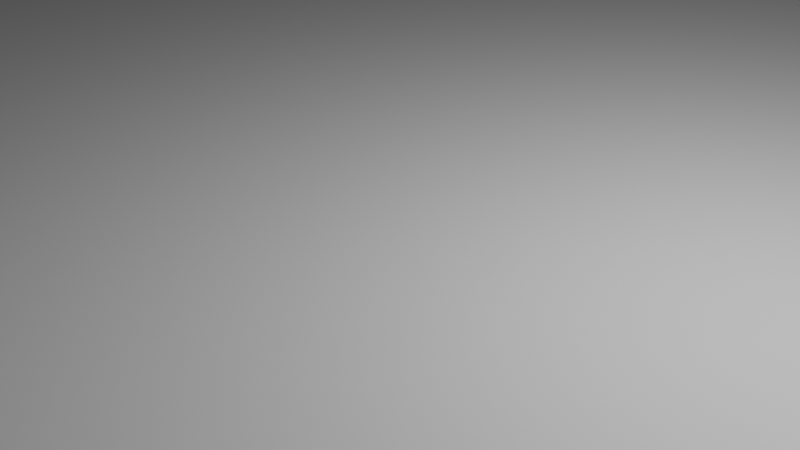 # Source: tableChair2.blend  (saved by Blender 2.93.20; exported with 4.5.12 LTS)
import bpy
from mathutils import Matrix  # noqa: F401  (used for matrix-valued properties, if any)

bpy.ops.wm.read_factory_settings(use_empty=True)
scene = bpy.context.scene
scene.name = 'Scene'

# ---- collections
col_collection = bpy.data.collections.new('Collection'); scene.collection.children.link(col_collection)

# ---- materials (node trees are filled in below, after node groups)
mat_material = bpy.data.materials.new('Material')
mat_material.alpha_threshold = 0.0
mat_material.use_transparent_shadow = False
mat_material.line_color = (0.0, 0.0, 0.0, 1.0)
mat_material_001 = bpy.data.materials.new('Material.001')
mat_material_001.alpha_threshold = 0.0
mat_material_001.use_transparent_shadow = False
mat_material_001.line_color = (0.0, 0.0, 0.0, 1.0)

# ---- material node trees
mat_material.use_nodes = True; mat_material.node_tree.nodes.clear()
_N = mat_material.node_tree.nodes; _L = mat_material.node_tree.links
n0 = _N.new('ShaderNodeOutputMaterial'); n0.name = 'Material Output'; n0.location = (300, 300)
n1 = _N.new('ShaderNodeBsdfPrincipled'); n1.name = 'Principled BSDF'; n1.location = (10, 300)
n1.distribution = 'GGX'
n1.subsurface_method = 'BURLEY'
n1.inputs[2].default_value = 0.4
n1.inputs[3].default_value = 1.45
n1.inputs[27].default_value = (0.0, 0.0, 0.0, 1.0)
n1.inputs[28].default_value = 1.0
_L.new(n1.outputs[0], n0.inputs[0])
n0.is_active_output = True
mat_material_001.use_nodes = True; mat_material_001.node_tree.nodes.clear()
_N = mat_material_001.node_tree.nodes; _L = mat_material_001.node_tree.links
n0 = _N.new('ShaderNodeOutputMaterial'); n0.name = 'Material Output'; n0.location = (300, 300)
n1 = _N.new('ShaderNodeBsdfPrincipled'); n1.name = 'Principled BSDF'; n1.location = (10, 300)
n1.distribution = 'GGX'
n1.subsurface_method = 'BURLEY'
n1.inputs[2].default_value = 0.4
n1.inputs[3].default_value = 1.45
n1.inputs[27].default_value = (0.0, 0.0, 0.0, 1.0)
n1.inputs[28].default_value = 1.0
_L.new(n1.outputs[0], n0.inputs[0])
n0.is_active_output = True

# ---- world
world_world = bpy.data.worlds.new('World'); scene.world = world_world
world_world.use_nodes = True; world_world.node_tree.nodes.clear()
_N = world_world.node_tree.nodes; _L = world_world.node_tree.links
n0 = _N.new('ShaderNodeOutputWorld'); n0.name = 'World Output'; n0.location = (300, 300)
n1 = _N.new('ShaderNodeBackground'); n1.name = 'Background'; n1.location = (10, 300)
n1.inputs[0].default_value = (0.05088, 0.05088, 0.05088, 1.0)
_L.new(n1.outputs[0], n0.inputs[0])
n0.is_active_output = True
world_world.color = (0.05088, 0.05088, 0.05088)
world_world.use_sun_shadow = False
world_world.sun_shadow_jitter_overblur = 0.0

# ---- cameras
cam_camera = bpy.data.cameras.new('Camera')
cam_camera.clip_end = 100.0
cam_camera.ortho_scale = 7.314

# ---- lights
light_light = bpy.data.lights.new('Light', 'POINT')
light_light.transmission_factor = 0.0
light_light.energy = 1000.0
light_light.shadow_soft_size = 0.1
light_light.shadow_maximum_resolution = 0.006
light_light.use_absolute_resolution = True
light_light_001 = bpy.data.lights.new('Light.001', 'AREA')
light_light_001.color = (1.0, 0.8985, 0.9904)
light_light_001.transmission_factor = 0.0
light_light_001.energy = 3812.0
light_light_001.shadow_soft_size = 0.02
light_light_001.shadow_maximum_resolution = 0.006
light_light_001.use_absolute_resolution = True
light_light_001.size = 0.02
light_light_001.size_y = 0.1

# ---- meshes
me_cube = bpy.data.meshes.new('Cube')
me_cube.from_pydata([(1.0, 1.0, 1.0), (1.0, 1.0, -1.0), (1.0, -1.0, 1.0), (1.0, -1.0, -1.0), (-1.0, 1.0, 1.0), (-1.0, 1.0, -1.0), (-1.0, -1.0, 1.0), (-1.0, -1.0, -1.0), (-1.0, -0.8958, -1.0), (1.0, -0.8958, 1.0), (-1.0, -0.8958, 1.0), (1.0, -0.8958, -1.0), (-1.0, 0.8914, 1.0), (1.0, 0.8914, -1.0), (-1.0, 0.8914, -1.0), (1.0, 0.8914, 1.0), (0.888, 1.049, -1.0), (0.9375, -1.0, 1.0), (0.9375, -1.0, -1.0), (0.9375, 1.0, 1.0), (0.9375, -0.8958, -1.0), (0.9375, -0.8958, 1.0), (0.9375, 0.8914, 1.0), (0.9375, 0.8914, -1.0), (-0.8823, 1.037, -1.0), (-0.9193, -1.0, 1.0), (-0.9193, -0.8958, -1.0), (-0.9193, 0.8914, -1.0), (-0.9193, -1.0, -1.0), (-0.9193, 1.0, 1.0), (-0.9193, -0.8958, 1.0), (-0.9193, 0.8914, 1.0), (0.9827, 0.9087, -30.17), (0.9827, 0.9827, -30.17), (0.9548, 0.9827, -30.17), (0.9548, 0.9087, -30.17), (0.9548, -0.9827, -30.17), (0.9827, -0.9827, -30.17), (0.9827, -0.9131, -30.17), (0.9548, -0.9131, -30.17), (-0.9827, -0.9131, -30.17), (-0.9827, -0.9827, -30.17), (-0.9366, 0.9827, -30.17), (-0.9827, 0.9827, -30.17), (-0.9366, -0.9131, -30.17), (-0.9827, 0.9087, -30.17), (-0.9366, 0.9087, -30.17), (-0.9366, -0.9827, -30.17), (-1.0, -0.8958, -30.17), (-1.0, -1.0, -30.17), (-0.9193, -0.8958, -30.17), (-0.9193, -1.0, -30.17), (0.9375, -1.0, -30.17), (1.0, -1.0, -30.17), (1.0, -0.8958, -30.17), (0.9375, -0.8958, -30.17), (1.0, 0.8914, -30.17), (1.0, 1.0, -30.17), (0.9375, 1.0, -30.17), (0.9375, 0.8914, -30.17), (-0.9193, 1.0, -30.17), (-1.0, 1.0, -30.17), (-1.0, 0.8914, -30.17), (-0.9193, 0.8914, -30.17), (-0.9827, -0.9131, -30.92), (-0.9827, -0.9827, -30.92), (-0.9366, -0.9131, -30.92), (-0.9366, -0.9827, -30.92), (0.9548, -0.9827, -30.92), (0.9827, -0.9827, -30.92), (0.9827, -0.9131, -30.92), (0.9548, -0.9131, -30.92), (0.9827, 0.9087, -30.92), (0.9827, 0.9827, -30.92), (0.9548, 0.9827, -30.92), (0.9548, 0.9087, -30.92), (-0.9366, 0.9827, -30.92), (-0.9827, 0.9827, -30.92), (-0.9827, 0.9087, -30.92), (-0.9366, 0.9087, -30.92), (1.0, -0.8958, -23.34), (0.9375, -0.8958, -23.3), (0.9375, -0.8958, -25.48), (1.0, -0.8958, -25.52), (0.9375, 0.8883, -25.48), (0.9375, 0.8883, -23.3), (1.0, 0.8883, -23.34), (1.0, 0.8883, -25.52), (0.9375, 0.894, -25.48), (0.9375, 0.894, -23.3), (1.0, 0.894, -23.34), (1.0, 0.894, -25.52), (0.9375, 0.121, -23.3), (0.9375, 0.1219, -25.48), (0.9375, -0.01298, -25.48), (0.9375, -0.01478, -23.3), (-0.8846, -0.01478, -23.3), (-0.8846, 0.121, -23.3), (-0.8846, -0.01298, -25.48), (-0.8846, 0.1219, -25.48), (-0.9194, -0.8958, -23.04), (-1.0, -0.8958, -23.1), (-1.0, -0.8958, -25.34), (-0.9194, -0.8958, -25.3), (-0.9194, 0.8933, -25.3), (-0.9194, 0.8933, -23.04), (-1.0, 0.8933, -25.34), (-1.0, 0.8933, -23.1), (-0.9146, -0.01478, -23.3), (-0.9146, 0.121, -23.3), (-0.9146, -0.01298, -25.48), (-0.9146, 0.1219, -25.48), (-0.9193, -1.0, -12.04), (0.9375, -1.0, -12.04), (0.9375, -0.8958, -12.04), (-0.9193, -0.8958, -12.04), (1.0, -0.8958, -11.74), (1.0, 0.8914, -11.74), (0.9375, -0.8958, -11.74), (0.9375, 0.8914, -11.74), (-1.0, 0.8914, -12.04), (-1.0, -0.8958, -12.04), (-0.9193, -0.8958, -12.04), (-0.9193, 0.8914, -12.04), (0.9375, 1.0, -11.36), (0.9375, 0.8914, -11.36), (-0.9193, 1.0, -11.36), (-0.9193, 0.8914, -11.36), (0.9375, -0.8958, -9.544), (-0.9193, -0.8958, -9.39), (0.9375, -0.8958, -12.04), (-0.9193, -0.8958, -12.04), (-0.9193, -0.8958, -9.39), (0.9375, -0.8958, -9.544), (0.9375, 0.908, -12.04), (-0.9193, 0.908, -12.04), (-0.9193, 0.908, -9.39), (0.9375, 0.908, -9.544), (0.9375, 1.0, -11.96), (0.9375, 0.8914, -11.96), (-0.9193, 1.0, -11.96), (-0.9193, 0.8914, -11.96), (0.01231, 1.0, -11.36), (0.06036, 1.049, -1.0), (0.9375, 1.0, -11.36), (0.9375, 1.0, -1.0), (0.01231, 1.0, -11.36), (0.01089, 1.0, -1.0), (-0.01139, 1.0, -11.36), (-0.04934, 1.037, -1.0), (0.9375, 1.839, -11.36), (0.888, 1.789, -1.0), (0.01231, 1.839, -11.36), (0.06036, 1.789, -1.0), (0.9375, 1.0, -1.0), (0.01089, 1.0, -1.0), (0.9375, 1.839, -1.0), (0.01089, 1.839, -1.0), (0.888, 1.049, -8.782), (0.06036, 1.049, -8.782), (0.888, 1.789, -8.782), (0.06036, 1.789, -8.782), (0.888, 0.9463, -1.0), (0.06036, 0.9463, -1.0), (0.888, 0.9463, -8.782), (0.06036, 0.9463, -8.782), (-0.8823, 1.354, -1.0), (-0.9193, 1.391, -11.36), (-0.01139, 1.391, -11.36), (-0.04934, 1.354, -1.0), (-0.01233, 1.0, -1.0), (-0.9193, 1.0, -1.0), (-0.01233, 1.391, -1.0), (-0.9193, 1.391, -1.0), (-0.8823, 1.037, -7.248), (-0.04934, 1.037, -7.248), (-0.8823, 1.354, -7.248), (-0.04934, 1.354, -7.248), (-0.8823, 0.9142, -1.0), (-0.04934, 0.9142, -1.0), (-0.8823, 0.9142, -7.248), (-0.04934, 0.9142, -7.248)], [], [(30, 10, 6, 25), (28, 25, 6, 7), (14, 12, 4, 5), (20, 11, 80, 81), (11, 9, 2, 3), (145, 19, 0, 1), (13, 15, 9, 11), (13, 11, 116, 117), (7, 6, 10, 8), (31, 12, 10, 30), (29, 4, 12, 31), (23, 145, 58, 59), (1, 0, 15, 13), (8, 10, 12, 14), (145, 23, 125, 144), (0, 19, 22, 15), (15, 22, 21, 9), (27, 23, 20, 26), (171, 29, 19, 145, 147, 170), (18, 28, 112, 113), (3, 2, 17, 18), (9, 21, 17, 2), (5, 171, 60, 61), (5, 4, 29, 171), (14, 27, 123, 120), (27, 14, 62, 63), (19, 29, 31, 22), (22, 31, 30, 21), (18, 17, 25, 28), (21, 30, 25, 17), (45, 43, 77, 78), (145, 1, 57, 58), (13, 23, 59, 56), (1, 13, 56, 57), (32, 35, 75, 72), (3, 18, 52, 53), (18, 20, 81, 82, 55, 52), (11, 3, 53, 54, 83, 80), (40, 44, 66, 64), (36, 39, 71, 68), (26, 28, 51, 50, 103, 100), (8, 26, 100, 101), (28, 7, 49, 51), (171, 27, 63, 60), (7, 8, 101, 102, 48, 49), (14, 5, 61, 62), (40, 41, 49, 48), (44, 40, 48, 50), (41, 47, 51, 49), (47, 44, 50, 51), (36, 37, 53, 52), (37, 38, 54, 53), (38, 39, 55, 54), (39, 36, 52, 55), (32, 33, 57, 56), (33, 34, 58, 57), (35, 32, 56, 59), (34, 35, 59, 58), (42, 43, 61, 60), (43, 45, 62, 61), (45, 46, 63, 62), (46, 42, 60, 63), (64, 66, 67, 65), (47, 41, 65, 67), (41, 40, 64, 65), (44, 47, 67, 66), (74, 73, 72, 75), (71, 70, 69, 68), (77, 76, 79, 78), (37, 36, 68, 69), (35, 34, 74, 75), (46, 45, 78, 79), (38, 37, 69, 70), (33, 32, 72, 73), (42, 46, 79, 76), (39, 38, 70, 71), (34, 33, 73, 74), (43, 42, 76, 77), (83, 82, 94, 93, 84, 87), (82, 83, 54, 55), (87, 84, 88, 91), (82, 81, 95, 94), (80, 83, 87, 86), (81, 80, 86, 85, 92, 95), (89, 90, 91, 88), (85, 86, 90, 89), (86, 87, 91, 90), (84, 85, 89, 88), (93, 92, 85, 84), (95, 92, 97, 96), (98, 96, 108, 110), (94, 95, 96, 98), (93, 94, 98, 99), (92, 93, 99, 97), (107, 105, 104, 106), (102, 101, 107, 106), (102, 103, 50, 48), (101, 100, 105, 107), (100, 103, 104, 105), (103, 102, 106, 104), (110, 108, 109, 111), (99, 98, 110, 111), (97, 99, 111, 109), (96, 97, 109, 108), (115, 114, 113, 112), (20, 18, 113, 114, 128), (28, 26, 129, 115, 112), (114, 115, 131, 130), (119, 117, 116, 118), (11, 20, 118, 116), (20, 23, 119, 118), (23, 13, 117, 119), (120, 123, 122, 121), (8, 14, 120, 121), (27, 26, 122, 123), (26, 8, 121, 122), (125, 127, 141, 139), (23, 27, 127, 125), (166, 24, 174, 176), (27, 171, 126, 127), (26, 20, 128, 129), (133, 130, 134, 137), (115, 129, 132, 131), (129, 128, 133, 132), (128, 114, 130, 133), (136, 137, 134, 135), (130, 131, 135, 134), (132, 133, 137, 136), (131, 132, 136, 135), (140, 138, 139, 141), (144, 125, 139, 138), (127, 126, 140, 141), (126, 148, 146, 144, 138, 140), (143, 16, 162, 163), (124, 154, 145, 144), (142, 124, 144, 146), (154, 155, 147, 145), (155, 142, 146, 147), (148, 170, 147, 146), (152, 157, 156, 150), (154, 124, 150, 156), (142, 155, 157, 152), (124, 142, 152, 150), (16, 143, 155, 154), (153, 151, 156, 157), (151, 16, 154, 156), (143, 153, 157, 155), (159, 158, 160, 161), (153, 143, 159, 161), (151, 153, 161, 160), (16, 151, 160, 158), (163, 162, 164, 165), (16, 158, 164, 162), (158, 159, 165, 164), (159, 143, 163, 165), (173, 172, 168, 167), (170, 148, 168, 172), (126, 171, 173, 167), (148, 126, 167, 168), (149, 24, 171, 170), (166, 169, 172, 173), (169, 149, 170, 172), (24, 166, 173, 171), (174, 175, 177, 176), (169, 166, 176, 177), (149, 169, 177, 175), (174, 24, 178, 180), (178, 179, 181, 180), (175, 174, 180, 181), (149, 175, 181, 179), (24, 149, 179, 178)])
_uv = me_cube.uv_layers.new(name='UVMap')
_uv.uv.foreach_set('vector', [0.8649, 0.737, 0.875, 0.737, 0.875, 0.75, 0.8649, 0.75, 0.375, 0.9899, 0.625, 0.9899, 0.625, 1.0, 0.375, 1.0, 0.375, 0.2364, 0.625, 0.2364, 0.625, 0.25, 0.375, 0.25, 0.3672, 0.737, 0.375, 0.737, 0.375, 0.737, 0.3672, 0.737, 0.375, 0.737, 0.625, 0.737, 0.625, 0.75, 0.375, 0.75, 0.375, 0.4922, 0.625, 0.4922, 0.625, 0.5, 0.375, 0.5, 0.375, 0.5136, 0.625, 0.5136, 0.625, 0.737, 0.375, 0.737, 0.375, 0.5136, 0.375, 0.737, 0.375, 0.737, 0.375, 0.5136, 0.375, 0.0, 0.625, 0.0, 0.625, 0.01302, 0.375, 0.01302, 0.8649, 0.5136, 0.875, 0.5136, 0.875, 0.737, 0.8649, 0.737, 0.8649, 0.5, 0.875, 0.5, 0.875, 0.5136, 0.8649, 0.5136, 0.3672, 0.5136, 0.3672, 0.5, 0.3672, 0.5, 0.3672, 0.5136, 0.375, 0.5, 0.625, 0.5, 0.625, 0.5136, 0.375, 0.5136, 0.375, 0.01302, 0.625, 0.01302, 0.625, 0.2364, 0.375, 0.2364, 0.3672, 0.5, 0.3672, 0.5136, 0.3672, 0.5136, 0.3672, 0.5, 0.625, 0.5, 0.6328, 0.5, 0.6328, 0.5136, 0.625, 0.5136, 0.625, 0.5136, 0.6328, 0.5136, 0.6328, 0.737, 0.625, 0.737, 0.1351, 0.5136, 0.3672, 0.5136, 0.3672, 0.737, 0.1351, 0.737, 0.375, 0.2601, 0.625, 0.2601, 0.625, 0.4922, 0.375, 0.4922, 0.375, 0.3764, 0.375, 0.3735, 0.375, 0.7578, 0.375, 0.9899, 0.375, 0.9899, 0.375, 0.7578, 0.375, 0.75, 0.625, 0.75, 0.625, 0.7578, 0.375, 0.7578, 0.625, 0.737, 0.6328, 0.737, 0.6328, 0.75, 0.625, 0.75, 0.375, 0.25, 0.375, 0.2601, 0.375, 0.2601, 0.375, 0.25, 0.375, 0.25, 0.625, 0.25, 0.625, 0.2601, 0.375, 0.2601, 0.125, 0.5136, 0.1351, 0.5136, 0.1351, 0.5136, 0.125, 0.5136, 0.1351, 0.5136, 0.125, 0.5136, 0.125, 0.5136, 0.1351, 0.5136, 0.6328, 0.5, 0.8649, 0.5, 0.8649, 0.5136, 0.6328, 0.5136, 0.6328, 0.5136, 0.8649, 0.5136, 0.8649, 0.737, 0.6328, 0.737, 0.375, 0.7578, 0.625, 0.7578, 0.625, 0.9899, 0.375, 0.9899, 0.6328, 0.737, 0.8649, 0.737, 0.8649, 0.75, 0.6328, 0.75, 0.1272, 0.5114, 0.1272, 0.5022, 0.1272, 0.5022, 0.1272, 0.5114, 0.375, 0.4922, 0.375, 0.5, 0.375, 0.5, 0.375, 0.4922, 0.375, 0.5136, 0.3672, 0.5136, 0.3672, 0.5136, 0.375, 0.5136, 0.375, 0.5, 0.375, 0.5136, 0.375, 0.5136, 0.375, 0.5, 0.3728, 0.5114, 0.3694, 0.5114, 0.3694, 0.5114, 0.3728, 0.5114, 0.375, 0.75, 0.375, 0.7578, 0.375, 0.7578, 0.375, 0.75, 0.3672, 0.75, 0.3672, 0.737, 0.3672, 0.737, 0.3672, 0.737, 0.3672, 0.737, 0.3672, 0.75, 0.375, 0.737, 0.375, 0.75, 0.375, 0.75, 0.375, 0.737, 0.375, 0.737, 0.375, 0.737, 0.1272, 0.7391, 0.1329, 0.7391, 0.1329, 0.7391, 0.1272, 0.7391, 0.3694, 0.7478, 0.3694, 0.7391, 0.3694, 0.7391, 0.3694, 0.7478, 0.1351, 0.737, 0.1351, 0.75, 0.1351, 0.75, 0.1351, 0.737, 0.1351, 0.737, 0.1351, 0.737, 0.125, 0.737, 0.1351, 0.737, 0.1351, 0.737, 0.125, 0.737, 0.375, 0.9899, 0.375, 1.0, 0.375, 1.0, 0.375, 0.9899, 0.1351, 0.5, 0.1351, 0.5136, 0.1351, 0.5136, 0.1351, 0.5, 0.375, 0.0, 0.375, 0.01302, 0.375, 0.01302, 0.375, 0.01302, 0.375, 0.01302, 0.375, 0.0, 0.375, 0.2364, 0.375, 0.25, 0.375, 0.25, 0.375, 0.2364, 0.1272, 0.7391, 0.1272, 0.7478, 0.125, 0.75, 0.125, 0.737, 0.1329, 0.7391, 0.1272, 0.7391, 0.125, 0.737, 0.1351, 0.737, 0.1272, 0.7478, 0.1329, 0.7478, 0.1351, 0.75, 0.125, 0.75, 0.1329, 0.7478, 0.1329, 0.7391, 0.1351, 0.737, 0.1351, 0.75, 0.3694, 0.7478, 0.3728, 0.7478, 0.375, 0.75, 0.3672, 0.75, 0.3728, 0.7478, 0.3728, 0.7391, 0.375, 0.737, 0.375, 0.75, 0.3728, 0.7391, 0.3694, 0.7391, 0.3672, 0.737, 0.375, 0.737, 0.3694, 0.7391, 0.3694, 0.7478, 0.3672, 0.75, 0.3672, 0.737, 0.3728, 0.5114, 0.3728, 0.5022, 0.375, 0.5, 0.375, 0.5136, 0.3728, 0.5022, 0.3694, 0.5022, 0.3672, 0.5, 0.375, 0.5, 0.3694, 0.5114, 0.3728, 0.5114, 0.375, 0.5136, 0.3672, 0.5136, 0.3694, 0.5022, 0.3694, 0.5114, 0.3672, 0.5136, 0.3672, 0.5, 0.1329, 0.5022, 0.1272, 0.5022, 0.125, 0.5, 0.1351, 0.5, 0.1272, 0.5022, 0.1272, 0.5114, 0.125, 0.5136, 0.125, 0.5, 0.1272, 0.5114, 0.1329, 0.5114, 0.1351, 0.5136, 0.125, 0.5136, 0.1329, 0.5114, 0.1329, 0.5022, 0.1351, 0.5, 0.1351, 0.5136, 0.1272, 0.7391, 0.1329, 0.7391, 0.1329, 0.7478, 0.1272, 0.7478, 0.1329, 0.7478, 0.1272, 0.7478, 0.1272, 0.7478, 0.1329, 0.7478, 0.1272, 0.7478, 0.1272, 0.7391, 0.1272, 0.7391, 0.1272, 0.7478, 0.1329, 0.7391, 0.1329, 0.7478, 0.1329, 0.7478, 0.1329, 0.7391, 0.3694, 0.5022, 0.3728, 0.5022, 0.3728, 0.5114, 0.3694, 0.5114, 0.3694, 0.7391, 0.3728, 0.7391, 0.3728, 0.7478, 0.3694, 0.7478, 0.1272, 0.5022, 0.1329, 0.5022, 0.1329, 0.5114, 0.1272, 0.5114, 0.3728, 0.7478, 0.3694, 0.7478, 0.3694, 0.7478, 0.3728, 0.7478, 0.3694, 0.5114, 0.3694, 0.5022, 0.3694, 0.5022, 0.3694, 0.5114, 0.1329, 0.5114, 0.1272, 0.5114, 0.1272, 0.5114, 0.1329, 0.5114, 0.3728, 0.7391, 0.3728, 0.7478, 0.3728, 0.7478, 0.3728, 0.7391, 0.3728, 0.5022, 0.3728, 0.5114, 0.3728, 0.5114, 0.3728, 0.5022, 0.1329, 0.5022, 0.1329, 0.5114, 0.1329, 0.5114, 0.1329, 0.5022, 0.3694, 0.7391, 0.3728, 0.7391, 0.3728, 0.7391, 0.3694, 0.7391, 0.3694, 0.5022, 0.3728, 0.5022, 0.3728, 0.5022, 0.3694, 0.5022, 0.1272, 0.5022, 0.1329, 0.5022, 0.1329, 0.5022, 0.1272, 0.5022, 0.375, 0.737, 0.3672, 0.737, 0.3672, 0.737, 0.3672, 0.737, 0.3672, 0.737, 0.375, 0.737, 0.3672, 0.737, 0.375, 0.737, 0.375, 0.737, 0.3672, 0.737, 0.375, 0.737, 0.3672, 0.737, 0.3672, 0.737, 0.375, 0.737, 0.3672, 0.737, 0.3672, 0.737, 0.3672, 0.737, 0.3672, 0.737, 0.375, 0.737, 0.375, 0.737, 0.375, 0.737, 0.375, 0.737, 0.3672, 0.737, 0.375, 0.737, 0.375, 0.737, 0.3672, 0.737, 0.3672, 0.737, 0.3672, 0.737, 0.3672, 0.737, 0.375, 0.737, 0.375, 0.737, 0.3672, 0.737, 0.3672, 0.737, 0.375, 0.737, 0.375, 0.737, 0.3672, 0.737, 0.375, 0.737, 0.375, 0.737, 0.375, 0.737, 0.375, 0.737, 0.3672, 0.737, 0.3672, 0.737, 0.3672, 0.737, 0.3672, 0.737, 0.3672, 0.737, 0.3672, 0.737, 0.3672, 0.737, 0.3672, 0.737, 0.3672, 0.737, 0.3672, 0.737, 0.3672, 0.737, 0.3672, 0.737, 0.3672, 0.737, 0.3672, 0.737, 0.3672, 0.737, 0.3672, 0.737, 0.3672, 0.737, 0.3672, 0.737, 0.3672, 0.737, 0.3672, 0.737, 0.3672, 0.737, 0.3672, 0.737, 0.3672, 0.737, 0.3672, 0.737, 0.3672, 0.737, 0.3672, 0.737, 0.3672, 0.737, 0.3672, 0.737, 0.125, 0.737, 0.1351, 0.737, 0.1351, 0.737, 0.125, 0.737, 0.375, 0.01302, 0.375, 0.01302, 0.375, 0.01302, 0.375, 0.01302, 0.125, 0.737, 0.1351, 0.737, 0.1351, 0.737, 0.125, 0.737, 0.125, 0.737, 0.1351, 0.737, 0.1351, 0.737, 0.125, 0.737, 0.1351, 0.737, 0.1351, 0.737, 0.1351, 0.737, 0.1351, 0.737, 0.1351, 0.737, 0.125, 0.737, 0.125, 0.737, 0.1351, 0.737, 0.3672, 0.737, 0.3672, 0.737, 0.3672, 0.737, 0.3672, 0.737, 0.3672, 0.737, 0.3672, 0.737, 0.3672, 0.737, 0.3672, 0.737, 0.3672, 0.737, 0.3672, 0.737, 0.3672, 0.737, 0.3672, 0.737, 0.3672, 0.737, 0.3672, 0.737, 0.3672, 0.737, 0.3672, 0.737, 0.1351, 0.737, 0.3672, 0.737, 0.3672, 0.75, 0.1351, 0.75, 0.3672, 0.737, 0.3672, 0.75, 0.3672, 0.75, 0.3672, 0.737, 0.3672, 0.737, 0.1351, 0.75, 0.1351, 0.737, 0.1351, 0.737, 0.1351, 0.737, 0.1351, 0.75, 0.3672, 0.737, 0.1351, 0.737, 0.1351, 0.737, 0.3672, 0.737, 0.3672, 0.5136, 0.375, 0.5136, 0.375, 0.737, 0.3672, 0.737, 0.375, 0.737, 0.3672, 0.737, 0.3672, 0.737, 0.375, 0.737, 0.3672, 0.737, 0.3672, 0.5136, 0.3672, 0.5136, 0.3672, 0.737, 0.3672, 0.5136, 0.375, 0.5136, 0.375, 0.5136, 0.3672, 0.5136, 0.125, 0.5136, 0.1351, 0.5136, 0.1351, 0.737, 0.125, 0.737, 0.375, 0.01302, 0.375, 0.2364, 0.375, 0.2364, 0.375, 0.01302, 0.1351, 0.5136, 0.1351, 0.737, 0.1351, 0.737, 0.1351, 0.5136, 0.1351, 0.737, 0.125, 0.737, 0.125, 0.737, 0.1351, 0.737, 0.3672, 0.5136, 0.1351, 0.5136, 0.1351, 0.5136, 0.3672, 0.5136, 0.3672, 0.5136, 0.1351, 0.5136, 0.1351, 0.5136, 0.3672, 0.5136, 0.375, 0.2647, 0.375, 0.2647, 0.375, 0.2647, 0.375, 0.2647, 0.1351, 0.5136, 0.1351, 0.5, 0.1351, 0.5, 0.1351, 0.5136, 0.1351, 0.737, 0.3672, 0.737, 0.3672, 0.737, 0.1351, 0.737, 0.3672, 0.737, 0.3672, 0.737, 0.3672, 0.737, 0.3672, 0.737, 0.1351, 0.737, 0.1351, 0.737, 0.1351, 0.737, 0.1351, 0.737, 0.1351, 0.737, 0.3672, 0.737, 0.3672, 0.737, 0.1351, 0.737, 0.3672, 0.737, 0.3672, 0.737, 0.3672, 0.737, 0.3672, 0.737, 0.1351, 0.737, 0.3672, 0.737, 0.3672, 0.737, 0.1351, 0.737, 0.3672, 0.737, 0.1351, 0.737, 0.1351, 0.737, 0.3672, 0.737, 0.1351, 0.737, 0.3672, 0.737, 0.3672, 0.737, 0.1351, 0.737, 0.1351, 0.737, 0.1351, 0.737, 0.1351, 0.737, 0.1351, 0.737, 0.1351, 0.5, 0.3672, 0.5, 0.3672, 0.5136, 0.1351, 0.5136, 0.3672, 0.5, 0.3672, 0.5136, 0.3672, 0.5136, 0.3672, 0.5, 0.1351, 0.5136, 0.1351, 0.5, 0.1351, 0.5, 0.1351, 0.5136, 0.375, 0.2601, 0.375, 0.3736, 0.375, 0.3765, 0.375, 0.4922, 0.375, 0.4922, 0.375, 0.2601, 0.375, 0.3825, 0.375, 0.486, 0.375, 0.486, 0.375, 0.3825, nan, nan, nan, nan, nan, nan, nan, nan, 0.375, 0.3765, 0.375, 0.4922, 0.375, 0.4922, 0.375, 0.3765, 0.375, 0.4922, 0.375, 0.3764, 0.375, 0.3764, 0.375, 0.4922, 0.375, 0.3764, 0.375, 0.3765, 0.375, 0.3765, 0.375, 0.3764, 0.375, 0.3736, 0.375, 0.3735, 0.375, 0.3764, 0.375, 0.3765, 0.375, 0.3765, 0.375, 0.3764, 0.375, 0.4922, 0.375, 0.4922, 0.375, 0.4922, 0.375, 0.4922, 0.375, 0.4922, 0.375, 0.4922, 0.375, 0.3765, 0.375, 0.3764, 0.375, 0.3764, 0.375, 0.3765, 0.375, 0.4922, 0.375, 0.3765, 0.375, 0.3765, 0.375, 0.4922, 0.375, 0.486, 0.375, 0.3825, 0.375, 0.3764, 0.375, 0.4922, 0.375, 0.3825, 0.375, 0.486, 0.375, 0.4922, 0.375, 0.3764, 0.375, 0.486, 0.375, 0.486, 0.375, 0.4922, 0.375, 0.4922, 0.375, 0.3825, 0.375, 0.3825, 0.375, 0.3764, 0.375, 0.3764, 0.375, 0.3825, 0.375, 0.486, 0.375, 0.486, 0.375, 0.3825, 0.375, 0.3825, 0.375, 0.3825, 0.375, 0.3825, 0.375, 0.3825, 0.375, 0.486, 0.375, 0.3825, 0.375, 0.3825, 0.375, 0.486, 0.375, 0.486, 0.375, 0.486, 0.375, 0.486, 0.375, 0.486, 0.375, 0.3825, 0.375, 0.486, 0.375, 0.486, 0.375, 0.3825, 0.375, 0.486, 0.375, 0.486, 0.375, 0.486, 0.375, 0.486, 0.375, 0.486, 0.375, 0.3825, 0.375, 0.3825, 0.375, 0.486, 0.375, 0.3825, 0.375, 0.3825, 0.375, 0.3825, 0.375, 0.3825, 0.375, 0.2601, 0.375, 0.3735, 0.375, 0.3736, 0.375, 0.2601, 0.375, 0.3735, 0.375, 0.3736, 0.375, 0.3736, 0.375, 0.3735, 0.1351, 0.5, 0.1351, 0.5, 0.1351, 0.5, 0.1351, 0.5, 0.375, 0.3736, 0.375, 0.2601, 0.375, 0.2601, 0.375, 0.3736, 0.375, 0.3688, 0.375, 0.2647, 0.375, 0.2601, 0.375, 0.3735, 0.375, 0.2647, 0.375, 0.3688, 0.375, 0.3735, 0.375, 0.2601, 0.375, 0.3688, 0.375, 0.3688, 0.375, 0.3735, 0.375, 0.3735, 0.375, 0.2647, 0.375, 0.2647, 0.375, 0.2601, 0.375, 0.2601, 0.375, 0.2647, 0.375, 0.3688, 0.375, 0.3688, 0.375, 0.2647, 0.375, 0.3688, 0.375, 0.2647, 0.375, 0.2647, 0.375, 0.3688, 0.375, 0.3688, 0.375, 0.3688, 0.375, 0.3688, 0.375, 0.3688, 0.375, 0.2647, 0.375, 0.2647, 0.375, 0.2647, 0.375, 0.2647, 0.375, 0.2647, 0.375, 0.3688, 0.375, 0.3688, 0.375, 0.2647, 0.375, 0.3688, 0.375, 0.2647, 0.375, 0.2647, 0.375, 0.3688, 0.375, 0.3688, 0.375, 0.3688, 0.375, 0.3688, 0.375, 0.3688, 0.375, 0.2647, 0.375, 0.3688, 0.375, 0.3688, 0.375, 0.2647])
me_cube.materials.append(mat_material)
me_cube.use_remesh_preserve_volume = False
me_cube.use_remesh_preserve_attributes = False
me_cube.use_mirror_vertex_groups = False
me_cube.update()
me_cube_001 = bpy.data.meshes.new('Cube.001')
me_cube_001.from_pydata([(-1.0, 1.0, -1.0), (-1.0, 1.0, 1.0), (-1.0, -0.7764, -1.0), (-0.7764, -1.0, -1.0), (1.0, 1.0, -1.0), (1.0, 1.0, 1.0), (-0.776, 1.0, 1.0), (-0.7507, -1.0, 1.0), (0.7657, 1.0, 1.0), (0.7711, -1.0, 1.0), (-1.0, 0.7258, 1.0), (1.0, 0.7381, 1.0), (-0.7725, 0.7272, 1.0), (0.7664, 0.7367, 1.0), (-1.0, -0.7678, 1.0), (-0.7535, -0.7747, 1.0), (1.0, -0.7493, 1.0), (0.7705, -0.7601, 1.0), (-0.7507, -1.0, 21.73), (-0.7535, -0.7747, 21.73), (-1.0, -0.7678, 21.73), (-1.0, -1.0, 21.73), (1.0, -0.7493, 21.73), (0.7705, -0.7601, 21.73), (0.7711, -1.0, 21.73), (1.0, -1.0, 21.73), (-1.0, 0.7258, 21.73), (-0.7725, 0.7272, 21.73), (-0.776, 1.0, 21.73), (-1.0, 1.0, 21.73), (1.0, 1.0, 21.73), (0.7657, 1.0, 21.73), (0.7664, 0.7367, 21.73), (1.0, 0.7381, 21.73), (1.0, 0.7347, -1.0), (-1.0, 0.7357, -1.0), (-1.0, 1.0, -26.5), (1.0, 1.0, -26.5), (1.0, -0.7764, -1.0), (0.7764, -1.0, -1.0), (0.9991, -0.8095, -1.0), (0.9953, -0.8424, -1.0), (0.9873, -0.8745, -1.0), (0.9743, -0.905, -1.0), (0.956, -0.9326, -1.0), (0.9326, -0.956, -1.0), (0.905, -0.9743, -1.0), (0.8745, -0.9873, -1.0), (0.8424, -0.9953, -1.0), (0.8095, -0.9991, -1.0), (0.7764, -1.0, 1.0), (1.0, -0.7764, 1.0), (1.0, -1.0, 1.224), (0.8095, -0.9991, 1.0), (0.8424, -0.9953, 1.0), (0.8745, -0.9873, 1.0), (0.905, -0.9743, 1.0), (0.9326, -0.956, 1.0), (0.956, -0.9326, 1.0), (0.9743, -0.905, 1.0), (0.9873, -0.8745, 1.0), (0.9953, -0.8424, 1.0), (0.9991, -0.8095, 1.0), (-0.8095, -0.9991, -1.0), (-0.8424, -0.9953, -1.0), (-0.8745, -0.9873, -1.0), (-0.905, -0.9743, -1.0), (-0.9326, -0.956, -1.0), (-0.956, -0.9326, -1.0), (-0.9743, -0.905, -1.0), (-0.9873, -0.8745, -1.0), (-0.9953, -0.8424, -1.0), (-0.9991, -0.8095, -1.0), (-1.0, -0.7764, 1.0), (-0.7764, -1.0, 1.0), (-1.0, -1.0, 1.224), (-0.9991, -0.8095, 1.0), (-0.9953, -0.8424, 1.0), (-0.9873, -0.8745, 1.0), (-0.9743, -0.905, 1.0), (-0.956, -0.9326, 1.0), (-0.9326, -0.956, 1.0), (-0.905, -0.9743, 1.0), (-0.8745, -0.9873, 1.0), (-0.8424, -0.9953, 1.0), (-0.8095, -0.9991, 1.0), (1.0, 0.7347, -24.45), (1.0, 1.0, -26.5), (1.0, 0.7347, -24.67), (1.0, 0.7348, -24.9), (1.0, 0.7354, -25.12), (1.0, 0.7371, -25.35), (1.0, 0.7407, -25.57), (1.0, 0.7475, -25.79), (1.0, 0.7591, -26.0), (1.0, 0.7767, -26.18), (1.0, 0.7999, -26.31), (1.0, 0.8265, -26.4), (1.0, 0.8548, -26.45), (1.0, 0.8837, -26.48), (1.0, 0.9127, -26.5), (1.0, 0.9418, -26.5), (1.0, 0.9709, -26.5), (-1.0, 1.0, -26.5), (-1.0, 0.7357, -24.45), (-1.0, 0.971, -26.5), (-1.0, 0.942, -26.5), (-1.0, 0.9131, -26.5), (-1.0, 0.8841, -26.48), (-1.0, 0.8554, -26.45), (-1.0, 0.8272, -26.4), (-1.0, 0.8006, -26.31), (-1.0, 0.7776, -26.18), (-1.0, 0.76, -26.0), (-1.0, 0.7485, -25.79), (-1.0, 0.7417, -25.57), (-1.0, 0.7381, -25.35), (-1.0, 0.7364, -25.12), (-1.0, 0.7358, -24.9), (-1.0, 0.7357, -24.67), (-1.0, -0.2652, -1.0), (1.0, -0.2478, 1.0), (1.0, -0.2824, -1.0), (-1.0, -0.516, -1.0), (1.0, -0.5501, -1.0), (0.7817, -0.5464, -1.0), (0.7647, -0.2804, -1.0), (-0.7811, -0.5197, -1.0), (-0.802, -0.2669, -1.0), (0.7817, -0.5464, -10.45), (0.7647, -0.2804, -10.45), (1.0, -0.2824, -10.45), (1.0, -0.5501, -10.45), (-1.0, -0.2652, -10.45), (-0.802, -0.2669, -10.45), (-0.7811, -0.5197, -10.45), (-1.0, -0.516, -10.45), (1.0, -0.2824, -8.435), (0.7647, -0.2804, -8.15), (-1.0, -0.2652, -8.688), (-0.802, -0.2669, -8.514), (0.7736, 0.7525, -8.15), (1.009, 0.7505, -8.435), (1.009, 0.7505, -10.45), (0.7736, 0.7525, -10.45), (-0.9911, 0.7677, -8.688), (-0.7931, 0.766, -8.514), (-0.7931, 0.766, -10.45), (-0.9911, 0.7677, -10.45), (0.7817, -0.5464, -8.602), (1.0, -0.5501, -8.477), (-1.0, -0.516, -8.588), (-0.7811, -0.5197, -8.551)], [], [(39, 50, 9, 7, 74, 3), (0, 1, 6, 8, 5, 4), (16, 22, 25, 52, 51), (2, 73, 14, 10, 1, 0, 35, 120, 123), (35, 104, 86, 34), (22, 23, 24, 25), (9, 17, 15, 7), (30, 31, 32, 33), (12, 13, 8, 6), (11, 13, 17, 16, 121), (14, 15, 12, 10), (26, 27, 28, 29), (15, 17, 13, 12), (18, 19, 20, 21), (15, 19, 18, 7), (14, 20, 19, 15), (73, 75, 21, 20, 14), (17, 23, 22, 16), (9, 24, 23, 17), (73, 76, 75), (50, 52, 25, 24, 9), (12, 27, 26, 10), (6, 28, 27, 12), (1, 29, 28, 6), (10, 26, 29, 1), (8, 31, 30, 5), (13, 32, 31, 8), (11, 33, 32, 13), (5, 30, 33, 11), (4, 5, 11, 121, 122, 34), (4, 37, 36, 0), (36, 37, 87, 103), (0, 36, 103, 105, 106, 107, 108, 109, 110, 111, 112, 113, 114, 115, 116, 117, 118, 119, 104, 35), (50, 53, 52), (53, 54, 52), (54, 55, 52), (55, 56, 52), (56, 57, 52), (57, 58, 52), (58, 59, 52), (59, 60, 52), (60, 61, 52), (61, 62, 52), (62, 51, 52), (50, 39, 49, 53), (53, 49, 48, 54), (54, 48, 47, 55), (55, 47, 46, 56), (56, 46, 45, 57), (57, 45, 44, 58), (58, 44, 43, 59), (59, 43, 42, 60), (60, 42, 41, 61), (61, 41, 40, 62), (62, 40, 38, 51), (7, 18, 21, 75, 74), (76, 77, 75), (77, 78, 75), (78, 79, 75), (79, 80, 75), (80, 81, 75), (81, 82, 75), (82, 83, 75), (83, 84, 75), (84, 85, 75), (85, 74, 75), (3, 74, 85, 63), (63, 85, 84, 64), (64, 84, 83, 65), (65, 83, 82, 66), (66, 82, 81, 67), (67, 81, 80, 68), (68, 80, 79, 69), (69, 79, 78, 70), (70, 78, 77, 71), (71, 77, 76, 72), (72, 76, 73, 2), (35, 34, 122, 126, 128, 120), (103, 87, 102, 105), (105, 102, 101, 106), (106, 101, 100, 107), (107, 100, 99, 108), (108, 99, 98, 109), (109, 98, 97, 110), (110, 97, 96, 111), (111, 96, 95, 112), (112, 95, 94, 113), (113, 94, 93, 114), (114, 93, 92, 115), (115, 92, 91, 116), (116, 91, 90, 117), (117, 90, 89, 118), (118, 89, 88, 119), (119, 88, 86, 104), (34, 86, 88, 89, 90, 91, 92, 93, 94, 95, 96, 97, 98, 99, 100, 101, 102, 87, 37, 4), (129, 130, 131, 132), (122, 121, 16, 51, 38, 124), (141, 142, 143, 144), (123, 127, 125, 124, 38, 40, 41, 42, 43, 44, 45, 46, 47, 48, 49, 39, 3, 63, 64, 65, 66, 67, 68, 69, 70, 71, 72, 2), (133, 134, 135, 136), (127, 128, 126, 125), (126, 138, 130, 129, 149, 125), (122, 137, 138, 126), (124, 150, 132, 131, 137, 122), (125, 149, 150, 124), (128, 140, 139, 120), (127, 152, 135, 134, 140, 128), (123, 151, 152, 127), (120, 139, 133, 136, 151, 123), (145, 146, 147, 148), (137, 142, 141, 138), (131, 143, 142, 137), (130, 144, 143, 131), (138, 141, 144, 130), (140, 146, 145, 139), (134, 147, 146, 140), (133, 148, 147, 134), (139, 145, 148, 133), (150, 149, 129, 132), (152, 151, 136, 135)])
_uv = me_cube_001.uv_layers.new(name='UVMap')
_uv.uv.foreach_set('vector', [0.375, 0.778, 0.625, 0.778, 0.625, 0.7786, 0.625, 0.9688, 0.625, 0.972, 0.375, 0.972, 0.375, 0.25, 0.625, 0.25, 0.625, 0.278, 0.625, 0.4707, 0.625, 0.5, 0.375, 0.5, 0.625, 0.7187, 0.625, 0.7187, 0.625, 0.75, 0.625, 0.75, 0.625, 0.722, 0.375, 0.02795, 0.625, 0.02795, 0.625, 0.02903, 0.625, 0.2157, 0.625, 0.25, 0.375, 0.25, 0.375, 0.217, 0.375, 0.09184, 0.375, 0.0605, 0.125, 0.533, 0.125, 0.533, 0.375, 0.5332, 0.375, 0.5332, 0.625, 0.7187, 0.6537, 0.72, 0.6536, 0.75, 0.625, 0.75, 0.6536, 0.75, 0.6537, 0.72, 0.8442, 0.7218, 0.8438, 0.75, 0.625, 0.5, 0.6543, 0.5, 0.6542, 0.5329, 0.625, 0.5327, 0.8466, 0.5341, 0.6542, 0.5329, 0.6543, 0.5, 0.847, 0.5, 0.625, 0.5327, 0.6542, 0.5329, 0.6537, 0.72, 0.625, 0.7187, 0.625, 0.656, 0.875, 0.721, 0.8442, 0.7218, 0.8466, 0.5341, 0.875, 0.5343, 0.875, 0.5343, 0.8466, 0.5341, 0.847, 0.5, 0.875, 0.5, 0.8442, 0.7218, 0.6537, 0.72, 0.6542, 0.5329, 0.8466, 0.5341, 0.8438, 0.75, 0.8442, 0.7218, 0.875, 0.721, 0.875, 0.75, 0.8442, 0.7218, 0.8442, 0.7218, 0.8438, 0.75, 0.8438, 0.75, 0.875, 0.721, 0.875, 0.721, 0.8442, 0.7218, 0.8442, 0.7218, 0.875, 0.722, 0.875, 0.75, 0.875, 0.75, 0.875, 0.721, 0.875, 0.721, 0.6537, 0.72, 0.6537, 0.72, 0.625, 0.7187, 0.625, 0.7187, 0.6536, 0.75, 0.6536, 0.75, 0.6537, 0.72, 0.6537, 0.72, 0.875, 0.722, 0.875, 0.7262, 0.875, 0.75, 0.653, 0.75, 0.625, 0.75, 0.625, 0.75, 0.6536, 0.75, 0.6536, 0.75, 0.8466, 0.5341, 0.8466, 0.5341, 0.875, 0.5343, 0.875, 0.5343, 0.847, 0.5, 0.847, 0.5, 0.8466, 0.5341, 0.8466, 0.5341, 0.875, 0.5, 0.875, 0.5, 0.847, 0.5, 0.847, 0.5, 0.875, 0.5343, 0.875, 0.5343, 0.875, 0.5, 0.875, 0.5, 0.6543, 0.5, 0.6543, 0.5, 0.625, 0.5, 0.625, 0.5, 0.6542, 0.5329, 0.6542, 0.5329, 0.6543, 0.5, 0.6543, 0.5, 0.625, 0.5327, 0.625, 0.5327, 0.6542, 0.5329, 0.6542, 0.5329, 0.625, 0.5, 0.625, 0.5, 0.625, 0.5327, 0.625, 0.5327, 0.375, 0.5, 0.625, 0.5, 0.625, 0.5327, 0.625, 0.656, 0.375, 0.6603, 0.375, 0.5332, 0.375, 0.5, 0.375, 0.5, 0.125, 0.5, 0.125, 0.5, 0.125, 0.5, 0.375, 0.5, 0.375, 0.5, 0.125, 0.5, 0.125, 0.5, 0.125, 0.5, 0.125, 0.5, 0.125, 0.5036, 0.125, 0.5072, 0.125, 0.5109, 0.125, 0.5145, 0.125, 0.5181, 0.125, 0.5216, 0.125, 0.5249, 0.125, 0.5313, 0.125, 0.532, 0.125, 0.5325, 0.125, 0.5328, 0.125, 0.5329, 0.125, 0.533, 0.125, 0.533, 0.125, 0.533, 0.125, 0.533, 0.125, 0.533, 0.653, 0.75, 0.6488, 0.75, 0.625, 0.75, 0.6488, 0.75, 0.6447, 0.75, 0.625, 0.75, 0.6447, 0.75, 0.6407, 0.75, 0.625, 0.75, 0.6407, 0.75, 0.6369, 0.75, 0.625, 0.75, 0.6369, 0.75, 0.6334, 0.75, 0.625, 0.75, 0.6334, 0.75, 0.6305, 0.75, 0.625, 0.75, 0.6305, 0.75, 0.6282, 0.75, 0.625, 0.75, 0.6282, 0.75, 0.6266, 0.75, 0.625, 0.75, 0.6266, 0.75, 0.6256, 0.75, 0.625, 0.75, 0.6256, 0.75, 0.6251, 0.75, 0.625, 0.75, 0.6251, 0.75, 0.625, 0.75, 0.625, 0.75, 0.625, 0.778, 0.375, 0.778, 0.375, 0.7738, 0.625, 0.7738, 0.625, 0.7738, 0.375, 0.7738, 0.375, 0.7697, 0.625, 0.7697, 0.625, 0.7697, 0.375, 0.7697, 0.375, 0.7657, 0.625, 0.7657, 0.625, 0.7657, 0.375, 0.7657, 0.375, 0.7619, 0.625, 0.7619, 0.625, 0.7619, 0.375, 0.7619, 0.375, 0.7584, 0.625, 0.7584, 0.625, 0.7584, 0.375, 0.7584, 0.375, 0.7416, 0.625, 0.7416, 0.625, 0.7416, 0.375, 0.7416, 0.375, 0.7381, 0.625, 0.7381, 0.625, 0.7381, 0.375, 0.7381, 0.375, 0.7343, 0.625, 0.7343, 0.625, 0.7343, 0.375, 0.7343, 0.375, 0.7303, 0.625, 0.7303, 0.625, 0.7303, 0.375, 0.7303, 0.375, 0.7262, 0.625, 0.7262, 0.625, 0.7262, 0.375, 0.7262, 0.375, 0.722, 0.625, 0.722, 0.8438, 0.75, 0.8438, 0.75, 0.875, 0.75, 0.875, 0.75, 0.847, 0.75, 0.875, 0.7262, 0.875, 0.7303, 0.875, 0.75, 0.875, 0.7303, 0.875, 0.7343, 0.875, 0.75, 0.875, 0.7343, 0.875, 0.7381, 0.875, 0.75, 0.875, 0.7381, 0.875, 0.7416, 0.875, 0.75, 0.875, 0.7416, 0.875, 0.7445, 0.875, 0.75, 0.875, 0.7445, 0.875, 0.7468, 0.875, 0.75, 0.875, 0.7468, 0.875, 0.7484, 0.875, 0.75, 0.875, 0.7484, 0.875, 0.7494, 0.875, 0.75, 0.875, 0.7494, 0.875, 0.7499, 0.875, 0.75, 0.875, 0.7499, 0.875, 0.75, 0.875, 0.75, 0.375, 0.972, 0.625, 0.972, 0.625, 0.9762, 0.375, 0.9762, 0.375, 0.9762, 0.625, 0.9762, 0.625, 0.9803, 0.375, 0.9803, 0.375, 0.9803, 0.625, 0.9803, 0.625, 0.9843, 0.375, 0.9843, 0.375, 0.9843, 0.625, 0.9843, 0.625, 0.9881, 0.375, 0.9881, 0.375, 0.9881, 0.625, 0.9881, 0.625, 0.9916, 0.375, 0.9916, 0.375, 0.0, 0.625, 0.0, 0.625, 0.008428, 0.375, 0.008428, 0.375, 0.008428, 0.625, 0.008428, 0.625, 0.01187, 0.375, 0.01187, 0.375, 0.01187, 0.625, 0.01187, 0.625, 0.01568, 0.375, 0.01568, 0.375, 0.01568, 0.625, 0.01568, 0.625, 0.0197, 0.375, 0.0197, 0.375, 0.0197, 0.625, 0.0197, 0.625, 0.02381, 0.375, 0.02381, 0.375, 0.02381, 0.625, 0.02381, 0.625, 0.02795, 0.375, 0.02795, 0.125, 0.533, 0.375, 0.5332, 0.375, 0.6603, 0.3456, 0.66, 0.1498, 0.6584, 0.125, 0.6582, 0.125, 0.5, 0.375, 0.5, 0.375, 0.5036, 0.125, 0.5036, 0.125, 0.5036, 0.375, 0.5036, 0.375, 0.5073, 0.125, 0.5072, 0.125, 0.5072, 0.375, 0.5073, 0.375, 0.5109, 0.125, 0.5109, 0.125, 0.5109, 0.375, 0.5109, 0.375, 0.5145, 0.125, 0.5145, 0.125, 0.5145, 0.375, 0.5145, 0.375, 0.5181, 0.125, 0.5181, 0.125, 0.5181, 0.375, 0.5181, 0.375, 0.5217, 0.125, 0.5216, 0.125, 0.5216, 0.375, 0.5217, 0.375, 0.525, 0.125, 0.5249, 0.125, 0.5249, 0.375, 0.525, 0.375, 0.5314, 0.125, 0.5313, 0.125, 0.5313, 0.375, 0.5314, 0.375, 0.5321, 0.125, 0.532, 0.125, 0.532, 0.375, 0.5321, 0.375, 0.5326, 0.125, 0.5325, 0.125, 0.5325, 0.375, 0.5326, 0.375, 0.5329, 0.125, 0.5328, 0.125, 0.5328, 0.375, 0.5329, 0.375, 0.5331, 0.125, 0.5329, 0.125, 0.5329, 0.375, 0.5331, 0.375, 0.5331, 0.125, 0.533, 0.125, 0.533, 0.375, 0.5331, 0.375, 0.5332, 0.125, 0.533, 0.125, 0.533, 0.375, 0.5332, 0.375, 0.5332, 0.125, 0.533, 0.125, 0.533, 0.375, 0.5332, 0.375, 0.5332, 0.125, 0.533, 0.375, 0.5332, 0.375, 0.5332, 0.375, 0.5332, 0.375, 0.5332, 0.375, 0.5331, 0.375, 0.5331, 0.375, 0.5329, 0.375, 0.5326, 0.375, 0.5321, 0.375, 0.5314, 0.375, 0.525, 0.375, 0.5217, 0.375, 0.5181, 0.375, 0.5145, 0.375, 0.5109, 0.375, 0.5073, 0.375, 0.5036, 0.375, 0.5, 0.375, 0.5, 0.375, 0.5, 0.3477, 0.6933, 0.3456, 0.66, 0.375, 0.6603, 0.375, 0.6938, 0.375, 0.6603, 0.625, 0.656, 0.625, 0.7187, 0.625, 0.722, 0.375, 0.722, 0.375, 0.6938, 0.3456, 0.66, 0.375, 0.6603, 0.375, 0.6603, 0.3456, 0.66, 0.125, 0.6895, 0.1524, 0.69, 0.3477, 0.6933, 0.375, 0.6938, 0.375, 0.722, 0.3749, 0.7262, 0.3744, 0.7303, 0.3734, 0.7343, 0.3718, 0.7381, 0.3695, 0.7416, 0.3666, 0.7445, 0.3631, 0.7468, 0.3593, 0.7484, 0.3553, 0.7494, 0.3512, 0.7499, 0.347, 0.75, 0.153, 0.75, 0.1488, 0.7499, 0.1447, 0.7494, 0.1407, 0.7484, 0.1369, 0.7468, 0.1334, 0.7445, 0.1305, 0.7416, 0.1282, 0.7381, 0.1266, 0.7343, 0.1256, 0.7303, 0.1251, 0.7262, 0.125, 0.722, 0.125, 0.6582, 0.1498, 0.6584, 0.1524, 0.69, 0.125, 0.6895, 0.1524, 0.69, 0.1498, 0.6584, 0.3456, 0.66, 0.3477, 0.6933, 0.3456, 0.66, 0.3456, 0.66, 0.3456, 0.66, 0.3477, 0.6933, 0.3477, 0.6933, 0.3477, 0.6933, 0.375, 0.6603, 0.375, 0.6603, 0.3456, 0.66, 0.3456, 0.66, 0.375, 0.6938, 0.375, 0.6938, 0.375, 0.6938, 0.375, 0.6603, 0.375, 0.6603, 0.375, 0.6603, 0.3477, 0.6933, 0.3477, 0.6933, 0.375, 0.6938, 0.375, 0.6938, 0.1498, 0.6584, 0.1498, 0.6584, 0.125, 0.6582, 0.125, 0.6582, 0.1524, 0.69, 0.1524, 0.69, 0.1524, 0.69, 0.1498, 0.6584, 0.1498, 0.6584, 0.1498, 0.6584, 0.125, 0.6895, 0.125, 0.6895, 0.1524, 0.69, 0.1524, 0.69, 0.125, 0.6582, 0.125, 0.6582, 0.125, 0.6582, 0.125, 0.6895, 0.125, 0.6895, 0.125, 0.6895, 0.125, 0.6582, 0.1498, 0.6584, 0.1498, 0.6584, 0.125, 0.6582, 0.375, 0.6603, 0.375, 0.6603, 0.3456, 0.66, 0.3456, 0.66, 0.375, 0.6603, 0.375, 0.6603, 0.375, 0.6603, 0.375, 0.6603, 0.3456, 0.66, 0.3456, 0.66, 0.375, 0.6603, 0.375, 0.6603, 0.3456, 0.66, 0.3456, 0.66, 0.3456, 0.66, 0.3456, 0.66, 0.1498, 0.6584, 0.1498, 0.6584, 0.125, 0.6582, 0.125, 0.6582, 0.1498, 0.6584, 0.1498, 0.6584, 0.1498, 0.6584, 0.1498, 0.6584, 0.125, 0.6582, 0.125, 0.6582, 0.1498, 0.6584, 0.1498, 0.6584, 0.125, 0.6582, 0.125, 0.6582, 0.125, 0.6582, 0.125, 0.6582, 0.375, 0.6938, 0.3477, 0.6933, 0.3477, 0.6933, 0.375, 0.6938, 0.1524, 0.69, 0.125, 0.6895, 0.125, 0.6895, 0.1524, 0.69])
me_cube_001.use_remesh_fix_poles = True
me_cube_001.use_remesh_preserve_attributes = False
me_cube_001.update()
me_plane = bpy.data.meshes.new('Plane')
me_plane.from_pydata([(-1.0, -1.0, 0.0), (1.0, -1.0, 0.0), (-1.0, 1.0, 0.0), (1.0, 1.0, 0.0)], [], [(0, 1, 3, 2)])
_uv = me_plane.uv_layers.new(name='UVMap')
_uv.uv.foreach_set('vector', [0.0, 0.0, 1.0, 0.0, 1.0, 1.0, 0.0, 1.0])
me_plane.use_remesh_fix_poles = True
me_plane.use_remesh_preserve_attributes = False
me_plane.update()
me_plane_001 = bpy.data.meshes.new('Plane.001')
me_plane_001.from_pydata([(-1.0, -1.0, 0.0), (1.0, -1.0, 0.0), (-1.0, 1.0, 0.0), (1.0, 1.0, 0.0)], [], [(0, 1, 3, 2)])
_uv = me_plane_001.uv_layers.new(name='UVMap')
_uv.uv.foreach_set('vector', [0.0, 0.0, 1.0, 0.0, 1.0, 1.0, 0.0, 1.0])
me_plane_001.use_remesh_fix_poles = True
me_plane_001.use_remesh_preserve_attributes = False
me_plane_001.update()
me_plane_002 = bpy.data.meshes.new('Plane.002')
me_plane_002.from_pydata([(-1.0, -1.0, 0.0), (1.0, -1.0, 0.0), (-1.0, 1.0, 0.0), (1.0, 1.0, 0.0)], [], [(0, 1, 3, 2)])
_uv = me_plane_002.uv_layers.new(name='UVMap')
_uv.uv.foreach_set('vector', [0.0, 0.0, 1.0, 0.0, 1.0, 1.0, 0.0, 1.0])
me_plane_002.use_remesh_fix_poles = True
me_plane_002.use_remesh_preserve_attributes = False
me_plane_002.update()
me_cube_002 = bpy.data.meshes.new('Cube.002')
me_cube_002.from_pydata([(-1.0, 1.0, -1.0), (-1.0, 1.0, 1.0), (-1.0, -0.7764, -1.0), (-0.7764, -1.0, -1.0), (1.0, 1.0, -1.0), (1.0, 1.0, 1.0), (-0.776, 1.0, 1.0), (-0.7507, -1.0, 1.0), (0.7657, 1.0, 1.0), (0.7711, -1.0, 1.0), (-1.0, 0.7258, 1.0), (1.0, 0.7381, 1.0), (-0.7725, 0.7272, 1.0), (0.7664, 0.7367, 1.0), (-1.0, -0.7678, 1.0), (-0.7535, -0.7747, 1.0), (1.0, -0.7493, 1.0), (0.7705, -0.7601, 1.0), (-0.7507, -1.0, 21.73), (-0.7535, -0.7747, 21.73), (-1.0, -0.7678, 21.73), (-1.0, -1.0, 21.73), (1.0, -0.7493, 21.73), (0.7705, -0.7601, 21.73), (0.7711, -1.0, 21.73), (1.0, -1.0, 21.73), (-1.0, 0.7258, 21.73), (-0.7725, 0.7272, 21.73), (-0.776, 1.0, 21.73), (-1.0, 1.0, 21.73), (1.0, 1.0, 21.73), (0.7657, 1.0, 21.73), (0.7664, 0.7367, 21.73), (1.0, 0.7381, 21.73), (1.0, 0.7347, -1.0), (-1.0, 0.7357, -1.0), (-1.0, 1.0, -26.5), (1.0, 1.0, -26.5), (1.0, -0.7764, -1.0), (0.7764, -1.0, -1.0), (0.9991, -0.8095, -1.0), (0.9953, -0.8424, -1.0), (0.9873, -0.8745, -1.0), (0.9743, -0.905, -1.0), (0.956, -0.9326, -1.0), (0.9326, -0.956, -1.0), (0.905, -0.9743, -1.0), (0.8745, -0.9873, -1.0), (0.8424, -0.9953, -1.0), (0.8095, -0.9991, -1.0), (0.7764, -1.0, 1.0), (1.0, -0.7764, 1.0), (1.0, -1.0, 1.224), (0.8095, -0.9991, 1.0), (0.8424, -0.9953, 1.0), (0.8745, -0.9873, 1.0), (0.905, -0.9743, 1.0), (0.9326, -0.956, 1.0), (0.956, -0.9326, 1.0), (0.9743, -0.905, 1.0), (0.9873, -0.8745, 1.0), (0.9953, -0.8424, 1.0), (0.9991, -0.8095, 1.0), (-0.8095, -0.9991, -1.0), (-0.8424, -0.9953, -1.0), (-0.8745, -0.9873, -1.0), (-0.905, -0.9743, -1.0), (-0.9326, -0.956, -1.0), (-0.956, -0.9326, -1.0), (-0.9743, -0.905, -1.0), (-0.9873, -0.8745, -1.0), (-0.9953, -0.8424, -1.0), (-0.9991, -0.8095, -1.0), (-1.0, -0.7764, 1.0), (-0.7764, -1.0, 1.0), (-1.0, -1.0, 1.224), (-0.9991, -0.8095, 1.0), (-0.9953, -0.8424, 1.0), (-0.9873, -0.8745, 1.0), (-0.9743, -0.905, 1.0), (-0.956, -0.9326, 1.0), (-0.9326, -0.956, 1.0), (-0.905, -0.9743, 1.0), (-0.8745, -0.9873, 1.0), (-0.8424, -0.9953, 1.0), (-0.8095, -0.9991, 1.0), (1.0, 0.7347, -24.45), (1.0, 1.0, -26.5), (1.0, 0.7347, -24.67), (1.0, 0.7348, -24.9), (1.0, 0.7354, -25.12), (1.0, 0.7371, -25.35), (1.0, 0.7407, -25.57), (1.0, 0.7475, -25.79), (1.0, 0.7591, -26.0), (1.0, 0.7767, -26.18), (1.0, 0.7999, -26.31), (1.0, 0.8265, -26.4), (1.0, 0.8548, -26.45), (1.0, 0.8837, -26.48), (1.0, 0.9127, -26.5), (1.0, 0.9418, -26.5), (1.0, 0.9709, -26.5), (-1.0, 1.0, -26.5), (-1.0, 0.7357, -24.45), (-1.0, 0.971, -26.5), (-1.0, 0.942, -26.5), (-1.0, 0.9131, -26.5), (-1.0, 0.8841, -26.48), (-1.0, 0.8554, -26.45), (-1.0, 0.8272, -26.4), (-1.0, 0.8006, -26.31), (-1.0, 0.7776, -26.18), (-1.0, 0.76, -26.0), (-1.0, 0.7485, -25.79), (-1.0, 0.7417, -25.57), (-1.0, 0.7381, -25.35), (-1.0, 0.7364, -25.12), (-1.0, 0.7358, -24.9), (-1.0, 0.7357, -24.67), (-1.0, -0.2652, -1.0), (1.0, -0.2478, 1.0), (1.0, -0.2824, -1.0), (-1.0, -0.516, -1.0), (1.0, -0.5501, -1.0), (0.7817, -0.5464, -1.0), (0.7647, -0.2804, -1.0), (-0.7811, -0.5197, -1.0), (-0.802, -0.2669, -1.0), (0.7817, -0.5464, -10.45), (0.7647, -0.2804, -10.45), (1.0, -0.2824, -10.45), (1.0, -0.5501, -10.45), (-1.0, -0.2652, -10.45), (-0.802, -0.2669, -10.45), (-0.7811, -0.5197, -10.45), (-1.0, -0.516, -10.45), (1.0, -0.2824, -8.435), (0.7647, -0.2804, -8.15), (-1.0, -0.2652, -8.688), (-0.802, -0.2669, -8.514), (0.7736, 0.7525, -8.15), (1.009, 0.7505, -8.435), (1.009, 0.7505, -10.45), (0.7736, 0.7525, -10.45), (-0.9911, 0.7677, -8.688), (-0.7931, 0.766, -8.514), (-0.7931, 0.766, -10.45), (-0.9911, 0.7677, -10.45), (0.7817, -0.5464, -8.602), (1.0, -0.5501, -8.477), (-1.0, -0.516, -8.588), (-0.7811, -0.5197, -8.551)], [], [(39, 50, 9, 7, 74, 3), (0, 1, 6, 8, 5, 4), (16, 22, 25, 52, 51), (2, 73, 14, 10, 1, 0, 35, 120, 123), (35, 104, 86, 34), (22, 23, 24, 25), (9, 17, 15, 7), (30, 31, 32, 33), (12, 13, 8, 6), (11, 13, 17, 16, 121), (14, 15, 12, 10), (26, 27, 28, 29), (15, 17, 13, 12), (18, 19, 20, 21), (15, 19, 18, 7), (14, 20, 19, 15), (73, 75, 21, 20, 14), (17, 23, 22, 16), (9, 24, 23, 17), (73, 76, 75), (50, 52, 25, 24, 9), (12, 27, 26, 10), (6, 28, 27, 12), (1, 29, 28, 6), (10, 26, 29, 1), (8, 31, 30, 5), (13, 32, 31, 8), (11, 33, 32, 13), (5, 30, 33, 11), (4, 5, 11, 121, 122, 34), (4, 37, 36, 0), (36, 37, 87, 103), (0, 36, 103, 105, 106, 107, 108, 109, 110, 111, 112, 113, 114, 115, 116, 117, 118, 119, 104, 35), (50, 53, 52), (53, 54, 52), (54, 55, 52), (55, 56, 52), (56, 57, 52), (57, 58, 52), (58, 59, 52), (59, 60, 52), (60, 61, 52), (61, 62, 52), (62, 51, 52), (50, 39, 49, 53), (53, 49, 48, 54), (54, 48, 47, 55), (55, 47, 46, 56), (56, 46, 45, 57), (57, 45, 44, 58), (58, 44, 43, 59), (59, 43, 42, 60), (60, 42, 41, 61), (61, 41, 40, 62), (62, 40, 38, 51), (7, 18, 21, 75, 74), (76, 77, 75), (77, 78, 75), (78, 79, 75), (79, 80, 75), (80, 81, 75), (81, 82, 75), (82, 83, 75), (83, 84, 75), (84, 85, 75), (85, 74, 75), (3, 74, 85, 63), (63, 85, 84, 64), (64, 84, 83, 65), (65, 83, 82, 66), (66, 82, 81, 67), (67, 81, 80, 68), (68, 80, 79, 69), (69, 79, 78, 70), (70, 78, 77, 71), (71, 77, 76, 72), (72, 76, 73, 2), (35, 34, 122, 126, 128, 120), (103, 87, 102, 105), (105, 102, 101, 106), (106, 101, 100, 107), (107, 100, 99, 108), (108, 99, 98, 109), (109, 98, 97, 110), (110, 97, 96, 111), (111, 96, 95, 112), (112, 95, 94, 113), (113, 94, 93, 114), (114, 93, 92, 115), (115, 92, 91, 116), (116, 91, 90, 117), (117, 90, 89, 118), (118, 89, 88, 119), (119, 88, 86, 104), (34, 86, 88, 89, 90, 91, 92, 93, 94, 95, 96, 97, 98, 99, 100, 101, 102, 87, 37, 4), (129, 130, 131, 132), (122, 121, 16, 51, 38, 124), (141, 142, 143, 144), (123, 127, 125, 124, 38, 40, 41, 42, 43, 44, 45, 46, 47, 48, 49, 39, 3, 63, 64, 65, 66, 67, 68, 69, 70, 71, 72, 2), (133, 134, 135, 136), (127, 128, 126, 125), (126, 138, 130, 129, 149, 125), (122, 137, 138, 126), (124, 150, 132, 131, 137, 122), (125, 149, 150, 124), (128, 140, 139, 120), (127, 152, 135, 134, 140, 128), (123, 151, 152, 127), (120, 139, 133, 136, 151, 123), (145, 146, 147, 148), (137, 142, 141, 138), (131, 143, 142, 137), (130, 144, 143, 131), (138, 141, 144, 130), (140, 146, 145, 139), (134, 147, 146, 140), (133, 148, 147, 134), (139, 145, 148, 133), (150, 149, 129, 132), (152, 151, 136, 135)])
_uv = me_cube_002.uv_layers.new(name='UVMap')
_uv.uv.foreach_set('vector', [0.375, 0.778, 0.625, 0.778, 0.625, 0.7786, 0.625, 0.9688, 0.625, 0.972, 0.375, 0.972, 0.375, 0.25, 0.625, 0.25, 0.625, 0.278, 0.625, 0.4707, 0.625, 0.5, 0.375, 0.5, 0.625, 0.7187, 0.625, 0.7187, 0.625, 0.75, 0.625, 0.75, 0.625, 0.722, 0.375, 0.02795, 0.625, 0.02795, 0.625, 0.02903, 0.625, 0.2157, 0.625, 0.25, 0.375, 0.25, 0.375, 0.217, 0.375, 0.09184, 0.375, 0.0605, 0.125, 0.533, 0.125, 0.533, 0.375, 0.5332, 0.375, 0.5332, 0.625, 0.7187, 0.6537, 0.72, 0.6536, 0.75, 0.625, 0.75, 0.6536, 0.75, 0.6537, 0.72, 0.8442, 0.7218, 0.8438, 0.75, 0.625, 0.5, 0.6543, 0.5, 0.6542, 0.5329, 0.625, 0.5327, 0.8466, 0.5341, 0.6542, 0.5329, 0.6543, 0.5, 0.847, 0.5, 0.625, 0.5327, 0.6542, 0.5329, 0.6537, 0.72, 0.625, 0.7187, 0.625, 0.656, 0.875, 0.721, 0.8442, 0.7218, 0.8466, 0.5341, 0.875, 0.5343, 0.875, 0.5343, 0.8466, 0.5341, 0.847, 0.5, 0.875, 0.5, 0.8442, 0.7218, 0.6537, 0.72, 0.6542, 0.5329, 0.8466, 0.5341, 0.8438, 0.75, 0.8442, 0.7218, 0.875, 0.721, 0.875, 0.75, 0.8442, 0.7218, 0.8442, 0.7218, 0.8438, 0.75, 0.8438, 0.75, 0.875, 0.721, 0.875, 0.721, 0.8442, 0.7218, 0.8442, 0.7218, 0.875, 0.722, 0.875, 0.75, 0.875, 0.75, 0.875, 0.721, 0.875, 0.721, 0.6537, 0.72, 0.6537, 0.72, 0.625, 0.7187, 0.625, 0.7187, 0.6536, 0.75, 0.6536, 0.75, 0.6537, 0.72, 0.6537, 0.72, 0.875, 0.722, 0.875, 0.7262, 0.875, 0.75, 0.653, 0.75, 0.625, 0.75, 0.625, 0.75, 0.6536, 0.75, 0.6536, 0.75, 0.8466, 0.5341, 0.8466, 0.5341, 0.875, 0.5343, 0.875, 0.5343, 0.847, 0.5, 0.847, 0.5, 0.8466, 0.5341, 0.8466, 0.5341, 0.875, 0.5, 0.875, 0.5, 0.847, 0.5, 0.847, 0.5, 0.875, 0.5343, 0.875, 0.5343, 0.875, 0.5, 0.875, 0.5, 0.6543, 0.5, 0.6543, 0.5, 0.625, 0.5, 0.625, 0.5, 0.6542, 0.5329, 0.6542, 0.5329, 0.6543, 0.5, 0.6543, 0.5, 0.625, 0.5327, 0.625, 0.5327, 0.6542, 0.5329, 0.6542, 0.5329, 0.625, 0.5, 0.625, 0.5, 0.625, 0.5327, 0.625, 0.5327, 0.375, 0.5, 0.625, 0.5, 0.625, 0.5327, 0.625, 0.656, 0.375, 0.6603, 0.375, 0.5332, 0.375, 0.5, 0.375, 0.5, 0.125, 0.5, 0.125, 0.5, 0.125, 0.5, 0.375, 0.5, 0.375, 0.5, 0.125, 0.5, 0.125, 0.5, 0.125, 0.5, 0.125, 0.5, 0.125, 0.5036, 0.125, 0.5072, 0.125, 0.5109, 0.125, 0.5145, 0.125, 0.5181, 0.125, 0.5216, 0.125, 0.5249, 0.125, 0.5313, 0.125, 0.532, 0.125, 0.5325, 0.125, 0.5328, 0.125, 0.5329, 0.125, 0.533, 0.125, 0.533, 0.125, 0.533, 0.125, 0.533, 0.125, 0.533, 0.653, 0.75, 0.6488, 0.75, 0.625, 0.75, 0.6488, 0.75, 0.6447, 0.75, 0.625, 0.75, 0.6447, 0.75, 0.6407, 0.75, 0.625, 0.75, 0.6407, 0.75, 0.6369, 0.75, 0.625, 0.75, 0.6369, 0.75, 0.6334, 0.75, 0.625, 0.75, 0.6334, 0.75, 0.6305, 0.75, 0.625, 0.75, 0.6305, 0.75, 0.6282, 0.75, 0.625, 0.75, 0.6282, 0.75, 0.6266, 0.75, 0.625, 0.75, 0.6266, 0.75, 0.6256, 0.75, 0.625, 0.75, 0.6256, 0.75, 0.6251, 0.75, 0.625, 0.75, 0.6251, 0.75, 0.625, 0.75, 0.625, 0.75, 0.625, 0.778, 0.375, 0.778, 0.375, 0.7738, 0.625, 0.7738, 0.625, 0.7738, 0.375, 0.7738, 0.375, 0.7697, 0.625, 0.7697, 0.625, 0.7697, 0.375, 0.7697, 0.375, 0.7657, 0.625, 0.7657, 0.625, 0.7657, 0.375, 0.7657, 0.375, 0.7619, 0.625, 0.7619, 0.625, 0.7619, 0.375, 0.7619, 0.375, 0.7584, 0.625, 0.7584, 0.625, 0.7584, 0.375, 0.7584, 0.375, 0.7416, 0.625, 0.7416, 0.625, 0.7416, 0.375, 0.7416, 0.375, 0.7381, 0.625, 0.7381, 0.625, 0.7381, 0.375, 0.7381, 0.375, 0.7343, 0.625, 0.7343, 0.625, 0.7343, 0.375, 0.7343, 0.375, 0.7303, 0.625, 0.7303, 0.625, 0.7303, 0.375, 0.7303, 0.375, 0.7262, 0.625, 0.7262, 0.625, 0.7262, 0.375, 0.7262, 0.375, 0.722, 0.625, 0.722, 0.8438, 0.75, 0.8438, 0.75, 0.875, 0.75, 0.875, 0.75, 0.847, 0.75, 0.875, 0.7262, 0.875, 0.7303, 0.875, 0.75, 0.875, 0.7303, 0.875, 0.7343, 0.875, 0.75, 0.875, 0.7343, 0.875, 0.7381, 0.875, 0.75, 0.875, 0.7381, 0.875, 0.7416, 0.875, 0.75, 0.875, 0.7416, 0.875, 0.7445, 0.875, 0.75, 0.875, 0.7445, 0.875, 0.7468, 0.875, 0.75, 0.875, 0.7468, 0.875, 0.7484, 0.875, 0.75, 0.875, 0.7484, 0.875, 0.7494, 0.875, 0.75, 0.875, 0.7494, 0.875, 0.7499, 0.875, 0.75, 0.875, 0.7499, 0.875, 0.75, 0.875, 0.75, 0.375, 0.972, 0.625, 0.972, 0.625, 0.9762, 0.375, 0.9762, 0.375, 0.9762, 0.625, 0.9762, 0.625, 0.9803, 0.375, 0.9803, 0.375, 0.9803, 0.625, 0.9803, 0.625, 0.9843, 0.375, 0.9843, 0.375, 0.9843, 0.625, 0.9843, 0.625, 0.9881, 0.375, 0.9881, 0.375, 0.9881, 0.625, 0.9881, 0.625, 0.9916, 0.375, 0.9916, 0.375, 0.0, 0.625, 0.0, 0.625, 0.008428, 0.375, 0.008428, 0.375, 0.008428, 0.625, 0.008428, 0.625, 0.01187, 0.375, 0.01187, 0.375, 0.01187, 0.625, 0.01187, 0.625, 0.01568, 0.375, 0.01568, 0.375, 0.01568, 0.625, 0.01568, 0.625, 0.0197, 0.375, 0.0197, 0.375, 0.0197, 0.625, 0.0197, 0.625, 0.02381, 0.375, 0.02381, 0.375, 0.02381, 0.625, 0.02381, 0.625, 0.02795, 0.375, 0.02795, 0.125, 0.533, 0.375, 0.5332, 0.375, 0.6603, 0.3456, 0.66, 0.1498, 0.6584, 0.125, 0.6582, 0.125, 0.5, 0.375, 0.5, 0.375, 0.5036, 0.125, 0.5036, 0.125, 0.5036, 0.375, 0.5036, 0.375, 0.5073, 0.125, 0.5072, 0.125, 0.5072, 0.375, 0.5073, 0.375, 0.5109, 0.125, 0.5109, 0.125, 0.5109, 0.375, 0.5109, 0.375, 0.5145, 0.125, 0.5145, 0.125, 0.5145, 0.375, 0.5145, 0.375, 0.5181, 0.125, 0.5181, 0.125, 0.5181, 0.375, 0.5181, 0.375, 0.5217, 0.125, 0.5216, 0.125, 0.5216, 0.375, 0.5217, 0.375, 0.525, 0.125, 0.5249, 0.125, 0.5249, 0.375, 0.525, 0.375, 0.5314, 0.125, 0.5313, 0.125, 0.5313, 0.375, 0.5314, 0.375, 0.5321, 0.125, 0.532, 0.125, 0.532, 0.375, 0.5321, 0.375, 0.5326, 0.125, 0.5325, 0.125, 0.5325, 0.375, 0.5326, 0.375, 0.5329, 0.125, 0.5328, 0.125, 0.5328, 0.375, 0.5329, 0.375, 0.5331, 0.125, 0.5329, 0.125, 0.5329, 0.375, 0.5331, 0.375, 0.5331, 0.125, 0.533, 0.125, 0.533, 0.375, 0.5331, 0.375, 0.5332, 0.125, 0.533, 0.125, 0.533, 0.375, 0.5332, 0.375, 0.5332, 0.125, 0.533, 0.125, 0.533, 0.375, 0.5332, 0.375, 0.5332, 0.125, 0.533, 0.375, 0.5332, 0.375, 0.5332, 0.375, 0.5332, 0.375, 0.5332, 0.375, 0.5331, 0.375, 0.5331, 0.375, 0.5329, 0.375, 0.5326, 0.375, 0.5321, 0.375, 0.5314, 0.375, 0.525, 0.375, 0.5217, 0.375, 0.5181, 0.375, 0.5145, 0.375, 0.5109, 0.375, 0.5073, 0.375, 0.5036, 0.375, 0.5, 0.375, 0.5, 0.375, 0.5, 0.3477, 0.6933, 0.3456, 0.66, 0.375, 0.6603, 0.375, 0.6938, 0.375, 0.6603, 0.625, 0.656, 0.625, 0.7187, 0.625, 0.722, 0.375, 0.722, 0.375, 0.6938, 0.3456, 0.66, 0.375, 0.6603, 0.375, 0.6603, 0.3456, 0.66, 0.125, 0.6895, 0.1524, 0.69, 0.3477, 0.6933, 0.375, 0.6938, 0.375, 0.722, 0.3749, 0.7262, 0.3744, 0.7303, 0.3734, 0.7343, 0.3718, 0.7381, 0.3695, 0.7416, 0.3666, 0.7445, 0.3631, 0.7468, 0.3593, 0.7484, 0.3553, 0.7494, 0.3512, 0.7499, 0.347, 0.75, 0.153, 0.75, 0.1488, 0.7499, 0.1447, 0.7494, 0.1407, 0.7484, 0.1369, 0.7468, 0.1334, 0.7445, 0.1305, 0.7416, 0.1282, 0.7381, 0.1266, 0.7343, 0.1256, 0.7303, 0.1251, 0.7262, 0.125, 0.722, 0.125, 0.6582, 0.1498, 0.6584, 0.1524, 0.69, 0.125, 0.6895, 0.1524, 0.69, 0.1498, 0.6584, 0.3456, 0.66, 0.3477, 0.6933, 0.3456, 0.66, 0.3456, 0.66, 0.3456, 0.66, 0.3477, 0.6933, 0.3477, 0.6933, 0.3477, 0.6933, 0.375, 0.6603, 0.375, 0.6603, 0.3456, 0.66, 0.3456, 0.66, 0.375, 0.6938, 0.375, 0.6938, 0.375, 0.6938, 0.375, 0.6603, 0.375, 0.6603, 0.375, 0.6603, 0.3477, 0.6933, 0.3477, 0.6933, 0.375, 0.6938, 0.375, 0.6938, 0.1498, 0.6584, 0.1498, 0.6584, 0.125, 0.6582, 0.125, 0.6582, 0.1524, 0.69, 0.1524, 0.69, 0.1524, 0.69, 0.1498, 0.6584, 0.1498, 0.6584, 0.1498, 0.6584, 0.125, 0.6895, 0.125, 0.6895, 0.1524, 0.69, 0.1524, 0.69, 0.125, 0.6582, 0.125, 0.6582, 0.125, 0.6582, 0.125, 0.6895, 0.125, 0.6895, 0.125, 0.6895, 0.125, 0.6582, 0.1498, 0.6584, 0.1498, 0.6584, 0.125, 0.6582, 0.375, 0.6603, 0.375, 0.6603, 0.3456, 0.66, 0.3456, 0.66, 0.375, 0.6603, 0.375, 0.6603, 0.375, 0.6603, 0.375, 0.6603, 0.3456, 0.66, 0.3456, 0.66, 0.375, 0.6603, 0.375, 0.6603, 0.3456, 0.66, 0.3456, 0.66, 0.3456, 0.66, 0.3456, 0.66, 0.1498, 0.6584, 0.1498, 0.6584, 0.125, 0.6582, 0.125, 0.6582, 0.1498, 0.6584, 0.1498, 0.6584, 0.1498, 0.6584, 0.1498, 0.6584, 0.125, 0.6582, 0.125, 0.6582, 0.1498, 0.6584, 0.1498, 0.6584, 0.125, 0.6582, 0.125, 0.6582, 0.125, 0.6582, 0.125, 0.6582, 0.375, 0.6938, 0.3477, 0.6933, 0.3477, 0.6933, 0.375, 0.6938, 0.1524, 0.69, 0.125, 0.6895, 0.125, 0.6895, 0.1524, 0.69])
me_cube_002.use_remesh_fix_poles = True
me_cube_002.use_remesh_preserve_attributes = False
me_cube_002.update()
me_plane_003 = bpy.data.meshes.new('Plane.003')
me_plane_003.from_pydata([(-1.0, -1.0, 0.0), (1.0, -1.0, 0.0), (-1.0, 1.0, 0.0), (1.0, 1.0, 0.0)], [], [(0, 1, 3, 2)])
_uv = me_plane_003.uv_layers.new(name='UVMap')
_uv.uv.foreach_set('vector', [0.0, 0.0, 1.0, 0.0, 1.0, 1.0, 0.0, 1.0])
me_plane_003.use_remesh_fix_poles = True
me_plane_003.use_remesh_preserve_attributes = False
me_plane_003.update()
me_plane_004 = bpy.data.meshes.new('Plane.004')
me_plane_004.from_pydata([(-1.0, -1.0, 0.0), (1.0, -1.0, 0.0), (-1.0, 1.0, 0.0), (1.0, 1.0, 0.0)], [], [(0, 1, 3, 2)])
_uv = me_plane_004.uv_layers.new(name='UVMap')
_uv.uv.foreach_set('vector', [0.0, 0.0, 1.0, 0.0, 1.0, 1.0, 0.0, 1.0])
me_plane_004.use_remesh_fix_poles = True
me_plane_004.use_remesh_preserve_attributes = False
me_plane_004.update()
me_cube_003 = bpy.data.meshes.new('Cube.003')
me_cube_003.from_pydata([(1.0, 1.0, 1.0), (1.0, 1.0, -1.0), (1.0, -1.0, 1.0), (1.0, -1.0, -1.0), (-1.0, 1.0, 1.0), (-1.0, 1.0, -1.0), (-1.0, -1.0, 1.0), (-1.0, -1.0, -1.0), (-1.0, -0.8958, -1.0), (1.0, -0.8958, 1.0), (-1.0, -0.8958, 1.0), (1.0, -0.8958, -1.0), (-1.0, 0.8914, 1.0), (1.0, 0.8914, -1.0), (-1.0, 0.8914, -1.0), (1.0, 0.8914, 1.0), (0.888, 1.049, -1.0), (0.9375, -1.0, 1.0), (0.9375, -1.0, -1.0), (0.9375, 1.0, 1.0), (0.9375, -0.8958, -1.0), (0.9375, -0.8958, 1.0), (0.9375, 0.8914, 1.0), (0.9375, 0.8914, -1.0), (-0.8823, 1.037, -1.0), (-0.9193, -1.0, 1.0), (-0.9193, -0.8958, -1.0), (-0.9193, 0.8914, -1.0), (-0.9193, -1.0, -1.0), (-0.9193, 1.0, 1.0), (-0.9193, -0.8958, 1.0), (-0.9193, 0.8914, 1.0), (0.9827, 0.9087, -30.17), (0.9827, 0.9827, -30.17), (0.9548, 0.9827, -30.17), (0.9548, 0.9087, -30.17), (0.9548, -0.9827, -30.17), (0.9827, -0.9827, -30.17), (0.9827, -0.9131, -30.17), (0.9548, -0.9131, -30.17), (-0.9827, -0.9131, -30.17), (-0.9827, -0.9827, -30.17), (-0.9366, 0.9827, -30.17), (-0.9827, 0.9827, -30.17), (-0.9366, -0.9131, -30.17), (-0.9827, 0.9087, -30.17), (-0.9366, 0.9087, -30.17), (-0.9366, -0.9827, -30.17), (-1.0, -0.8958, -30.17), (-1.0, -1.0, -30.17), (-0.9193, -0.8958, -30.17), (-0.9193, -1.0, -30.17), (0.9375, -1.0, -30.17), (1.0, -1.0, -30.17), (1.0, -0.8958, -30.17), (0.9375, -0.8958, -30.17), (1.0, 0.8914, -30.17), (1.0, 1.0, -30.17), (0.9375, 1.0, -30.17), (0.9375, 0.8914, -30.17), (-0.9193, 1.0, -30.17), (-1.0, 1.0, -30.17), (-1.0, 0.8914, -30.17), (-0.9193, 0.8914, -30.17), (-0.9827, -0.9131, -30.92), (-0.9827, -0.9827, -30.92), (-0.9366, -0.9131, -30.92), (-0.9366, -0.9827, -30.92), (0.9548, -0.9827, -30.92), (0.9827, -0.9827, -30.92), (0.9827, -0.9131, -30.92), (0.9548, -0.9131, -30.92), (0.9827, 0.9087, -30.92), (0.9827, 0.9827, -30.92), (0.9548, 0.9827, -30.92), (0.9548, 0.9087, -30.92), (-0.9366, 0.9827, -30.92), (-0.9827, 0.9827, -30.92), (-0.9827, 0.9087, -30.92), (-0.9366, 0.9087, -30.92), (1.0, -0.8958, -23.34), (0.9375, -0.8958, -23.3), (0.9375, -0.8958, -25.48), (1.0, -0.8958, -25.52), (0.9375, 0.8883, -25.48), (0.9375, 0.8883, -23.3), (1.0, 0.8883, -23.34), (1.0, 0.8883, -25.52), (0.9375, 0.894, -25.48), (0.9375, 0.894, -23.3), (1.0, 0.894, -23.34), (1.0, 0.894, -25.52), (0.9375, 0.121, -23.3), (0.9375, 0.1219, -25.48), (0.9375, -0.01298, -25.48), (0.9375, -0.01478, -23.3), (-0.8846, -0.01478, -23.3), (-0.8846, 0.121, -23.3), (-0.8846, -0.01298, -25.48), (-0.8846, 0.1219, -25.48), (-0.9194, -0.8958, -23.04), (-1.0, -0.8958, -23.1), (-1.0, -0.8958, -25.34), (-0.9194, -0.8958, -25.3), (-0.9194, 0.8933, -25.3), (-0.9194, 0.8933, -23.04), (-1.0, 0.8933, -25.34), (-1.0, 0.8933, -23.1), (-0.9146, -0.01478, -23.3), (-0.9146, 0.121, -23.3), (-0.9146, -0.01298, -25.48), (-0.9146, 0.1219, -25.48), (-0.9193, -1.0, -12.04), (0.9375, -1.0, -12.04), (0.9375, -0.8958, -12.04), (-0.9193, -0.8958, -12.04), (1.0, -0.8958, -11.74), (1.0, 0.8914, -11.74), (0.9375, -0.8958, -11.74), (0.9375, 0.8914, -11.74), (-1.0, 0.8914, -12.04), (-1.0, -0.8958, -12.04), (-0.9193, -0.8958, -12.04), (-0.9193, 0.8914, -12.04), (0.9375, 1.0, -11.36), (0.9375, 0.8914, -11.36), (-0.9193, 1.0, -11.36), (-0.9193, 0.8914, -11.36), (0.9375, -0.8958, -9.544), (-0.9193, -0.8958, -9.39), (0.9375, -0.8958, -12.04), (-0.9193, -0.8958, -12.04), (-0.9193, -0.8958, -9.39), (0.9375, -0.8958, -9.544), (0.9375, 0.908, -12.04), (-0.9193, 0.908, -12.04), (-0.9193, 0.908, -9.39), (0.9375, 0.908, -9.544), (0.9375, 1.0, -11.96), (0.9375, 0.8914, -11.96), (-0.9193, 1.0, -11.96), (-0.9193, 0.8914, -11.96), (0.01231, 1.0, -11.36), (0.06036, 1.049, -1.0), (0.9375, 1.0, -11.36), (0.9375, 1.0, -1.0), (0.01231, 1.0, -11.36), (0.01089, 1.0, -1.0), (-0.01139, 1.0, -11.36), (-0.04934, 1.037, -1.0), (0.9375, 1.839, -11.36), (0.888, 1.789, -1.0), (0.01231, 1.839, -11.36), (0.06036, 1.789, -1.0), (0.9375, 1.0, -1.0), (0.01089, 1.0, -1.0), (0.9375, 1.839, -1.0), (0.01089, 1.839, -1.0), (0.888, 1.049, -8.782), (0.06036, 1.049, -8.782), (0.888, 1.789, -8.782), (0.06036, 1.789, -8.782), (0.888, 0.9463, -1.0), (0.06036, 0.9463, -1.0), (0.888, 0.9463, -8.782), (0.06036, 0.9463, -8.782), (-0.8823, 1.354, -1.0), (-0.9193, 1.391, -11.36), (-0.01139, 1.391, -11.36), (-0.04934, 1.354, -1.0), (-0.01233, 1.0, -1.0), (-0.9193, 1.0, -1.0), (-0.01233, 1.391, -1.0), (-0.9193, 1.391, -1.0), (-0.8823, 1.037, -7.248), (-0.04934, 1.037, -7.248), (-0.8823, 1.354, -7.248), (-0.04934, 1.354, -7.248), (-0.8823, 0.9142, -1.0), (-0.04934, 0.9142, -1.0), (-0.8823, 0.9142, -7.248), (-0.04934, 0.9142, -7.248)], [], [(30, 10, 6, 25), (28, 25, 6, 7), (14, 12, 4, 5), (20, 11, 80, 81), (11, 9, 2, 3), (145, 19, 0, 1), (13, 15, 9, 11), (13, 11, 116, 117), (7, 6, 10, 8), (31, 12, 10, 30), (29, 4, 12, 31), (23, 145, 58, 59), (1, 0, 15, 13), (8, 10, 12, 14), (145, 23, 125, 144), (0, 19, 22, 15), (15, 22, 21, 9), (27, 23, 20, 26), (171, 29, 19, 145, 147, 170), (18, 28, 112, 113), (3, 2, 17, 18), (9, 21, 17, 2), (5, 171, 60, 61), (5, 4, 29, 171), (14, 27, 123, 120), (27, 14, 62, 63), (19, 29, 31, 22), (22, 31, 30, 21), (18, 17, 25, 28), (21, 30, 25, 17), (45, 43, 77, 78), (145, 1, 57, 58), (13, 23, 59, 56), (1, 13, 56, 57), (32, 35, 75, 72), (3, 18, 52, 53), (18, 20, 81, 82, 55, 52), (11, 3, 53, 54, 83, 80), (40, 44, 66, 64), (36, 39, 71, 68), (26, 28, 51, 50, 103, 100), (8, 26, 100, 101), (28, 7, 49, 51), (171, 27, 63, 60), (7, 8, 101, 102, 48, 49), (14, 5, 61, 62), (40, 41, 49, 48), (44, 40, 48, 50), (41, 47, 51, 49), (47, 44, 50, 51), (36, 37, 53, 52), (37, 38, 54, 53), (38, 39, 55, 54), (39, 36, 52, 55), (32, 33, 57, 56), (33, 34, 58, 57), (35, 32, 56, 59), (34, 35, 59, 58), (42, 43, 61, 60), (43, 45, 62, 61), (45, 46, 63, 62), (46, 42, 60, 63), (64, 66, 67, 65), (47, 41, 65, 67), (41, 40, 64, 65), (44, 47, 67, 66), (74, 73, 72, 75), (71, 70, 69, 68), (77, 76, 79, 78), (37, 36, 68, 69), (35, 34, 74, 75), (46, 45, 78, 79), (38, 37, 69, 70), (33, 32, 72, 73), (42, 46, 79, 76), (39, 38, 70, 71), (34, 33, 73, 74), (43, 42, 76, 77), (83, 82, 94, 93, 84, 87), (82, 83, 54, 55), (87, 84, 88, 91), (82, 81, 95, 94), (80, 83, 87, 86), (81, 80, 86, 85, 92, 95), (89, 90, 91, 88), (85, 86, 90, 89), (86, 87, 91, 90), (84, 85, 89, 88), (93, 92, 85, 84), (95, 92, 97, 96), (98, 96, 108, 110), (94, 95, 96, 98), (93, 94, 98, 99), (92, 93, 99, 97), (107, 105, 104, 106), (102, 101, 107, 106), (102, 103, 50, 48), (101, 100, 105, 107), (100, 103, 104, 105), (103, 102, 106, 104), (110, 108, 109, 111), (99, 98, 110, 111), (97, 99, 111, 109), (96, 97, 109, 108), (115, 114, 113, 112), (20, 18, 113, 114, 128), (28, 26, 129, 115, 112), (114, 115, 131, 130), (119, 117, 116, 118), (11, 20, 118, 116), (20, 23, 119, 118), (23, 13, 117, 119), (120, 123, 122, 121), (8, 14, 120, 121), (27, 26, 122, 123), (26, 8, 121, 122), (125, 127, 141, 139), (23, 27, 127, 125), (166, 24, 174, 176), (27, 171, 126, 127), (26, 20, 128, 129), (133, 130, 134, 137), (115, 129, 132, 131), (129, 128, 133, 132), (128, 114, 130, 133), (136, 137, 134, 135), (130, 131, 135, 134), (132, 133, 137, 136), (131, 132, 136, 135), (140, 138, 139, 141), (144, 125, 139, 138), (127, 126, 140, 141), (126, 148, 146, 144, 138, 140), (143, 16, 162, 163), (124, 154, 145, 144), (142, 124, 144, 146), (154, 155, 147, 145), (155, 142, 146, 147), (148, 170, 147, 146), (154, 124, 150, 156), (142, 155, 157, 152), (124, 142, 152, 150), (16, 143, 155, 154), (153, 151, 156, 157), (151, 16, 154, 156), (143, 153, 157, 155), (159, 158, 160, 161), (153, 143, 159, 161), (16, 151, 160, 158), (163, 162, 164, 165), (16, 158, 164, 162), (158, 159, 165, 164), (159, 143, 163, 165), (173, 172, 168, 167), (170, 148, 168, 172), (126, 171, 173, 167), (148, 126, 167, 168), (149, 24, 171, 170), (166, 169, 172, 173), (169, 149, 170, 172), (24, 166, 173, 171), (174, 175, 177, 176), (169, 166, 176, 177), (149, 169, 177, 175), (174, 24, 178, 180), (178, 179, 181, 180), (175, 174, 180, 181), (149, 175, 181, 179), (24, 149, 179, 178)])
_uv = me_cube_003.uv_layers.new(name='UVMap')
_uv.uv.foreach_set('vector', [0.8649, 0.737, 0.875, 0.737, 0.875, 0.75, 0.8649, 0.75, 0.375, 0.9899, 0.625, 0.9899, 0.625, 1.0, 0.375, 1.0, 0.375, 0.2364, 0.625, 0.2364, 0.625, 0.25, 0.375, 0.25, 0.3672, 0.737, 0.375, 0.737, 0.375, 0.737, 0.3672, 0.737, 0.375, 0.737, 0.625, 0.737, 0.625, 0.75, 0.375, 0.75, 0.375, 0.4922, 0.625, 0.4922, 0.625, 0.5, 0.375, 0.5, 0.375, 0.5136, 0.625, 0.5136, 0.625, 0.737, 0.375, 0.737, 0.375, 0.5136, 0.375, 0.737, 0.375, 0.737, 0.375, 0.5136, 0.375, 0.0, 0.625, 0.0, 0.625, 0.01302, 0.375, 0.01302, 0.8649, 0.5136, 0.875, 0.5136, 0.875, 0.737, 0.8649, 0.737, 0.8649, 0.5, 0.875, 0.5, 0.875, 0.5136, 0.8649, 0.5136, 0.3672, 0.5136, 0.3672, 0.5, 0.3672, 0.5, 0.3672, 0.5136, 0.375, 0.5, 0.625, 0.5, 0.625, 0.5136, 0.375, 0.5136, 0.375, 0.01302, 0.625, 0.01302, 0.625, 0.2364, 0.375, 0.2364, 0.3672, 0.5, 0.3672, 0.5136, 0.3672, 0.5136, 0.3672, 0.5, 0.625, 0.5, 0.6328, 0.5, 0.6328, 0.5136, 0.625, 0.5136, 0.625, 0.5136, 0.6328, 0.5136, 0.6328, 0.737, 0.625, 0.737, 0.1351, 0.5136, 0.3672, 0.5136, 0.3672, 0.737, 0.1351, 0.737, 0.375, 0.2601, 0.625, 0.2601, 0.625, 0.4922, 0.375, 0.4922, 0.375, 0.3764, 0.375, 0.3735, 0.375, 0.7578, 0.375, 0.9899, 0.375, 0.9899, 0.375, 0.7578, 0.375, 0.75, 0.625, 0.75, 0.625, 0.7578, 0.375, 0.7578, 0.625, 0.737, 0.6328, 0.737, 0.6328, 0.75, 0.625, 0.75, 0.375, 0.25, 0.375, 0.2601, 0.375, 0.2601, 0.375, 0.25, 0.375, 0.25, 0.625, 0.25, 0.625, 0.2601, 0.375, 0.2601, 0.125, 0.5136, 0.1351, 0.5136, 0.1351, 0.5136, 0.125, 0.5136, 0.1351, 0.5136, 0.125, 0.5136, 0.125, 0.5136, 0.1351, 0.5136, 0.6328, 0.5, 0.8649, 0.5, 0.8649, 0.5136, 0.6328, 0.5136, 0.6328, 0.5136, 0.8649, 0.5136, 0.8649, 0.737, 0.6328, 0.737, 0.375, 0.7578, 0.625, 0.7578, 0.625, 0.9899, 0.375, 0.9899, 0.6328, 0.737, 0.8649, 0.737, 0.8649, 0.75, 0.6328, 0.75, 0.1272, 0.5114, 0.1272, 0.5022, 0.1272, 0.5022, 0.1272, 0.5114, 0.375, 0.4922, 0.375, 0.5, 0.375, 0.5, 0.375, 0.4922, 0.375, 0.5136, 0.3672, 0.5136, 0.3672, 0.5136, 0.375, 0.5136, 0.375, 0.5, 0.375, 0.5136, 0.375, 0.5136, 0.375, 0.5, 0.3728, 0.5114, 0.3694, 0.5114, 0.3694, 0.5114, 0.3728, 0.5114, 0.375, 0.75, 0.375, 0.7578, 0.375, 0.7578, 0.375, 0.75, 0.3672, 0.75, 0.3672, 0.737, 0.3672, 0.737, 0.3672, 0.737, 0.3672, 0.737, 0.3672, 0.75, 0.375, 0.737, 0.375, 0.75, 0.375, 0.75, 0.375, 0.737, 0.375, 0.737, 0.375, 0.737, 0.1272, 0.7391, 0.1329, 0.7391, 0.1329, 0.7391, 0.1272, 0.7391, 0.3694, 0.7478, 0.3694, 0.7391, 0.3694, 0.7391, 0.3694, 0.7478, 0.1351, 0.737, 0.1351, 0.75, 0.1351, 0.75, 0.1351, 0.737, 0.1351, 0.737, 0.1351, 0.737, 0.125, 0.737, 0.1351, 0.737, 0.1351, 0.737, 0.125, 0.737, 0.375, 0.9899, 0.375, 1.0, 0.375, 1.0, 0.375, 0.9899, 0.1351, 0.5, 0.1351, 0.5136, 0.1351, 0.5136, 0.1351, 0.5, 0.375, 0.0, 0.375, 0.01302, 0.375, 0.01302, 0.375, 0.01302, 0.375, 0.01302, 0.375, 0.0, 0.375, 0.2364, 0.375, 0.25, 0.375, 0.25, 0.375, 0.2364, 0.1272, 0.7391, 0.1272, 0.7478, 0.125, 0.75, 0.125, 0.737, 0.1329, 0.7391, 0.1272, 0.7391, 0.125, 0.737, 0.1351, 0.737, 0.1272, 0.7478, 0.1329, 0.7478, 0.1351, 0.75, 0.125, 0.75, 0.1329, 0.7478, 0.1329, 0.7391, 0.1351, 0.737, 0.1351, 0.75, 0.3694, 0.7478, 0.3728, 0.7478, 0.375, 0.75, 0.3672, 0.75, 0.3728, 0.7478, 0.3728, 0.7391, 0.375, 0.737, 0.375, 0.75, 0.3728, 0.7391, 0.3694, 0.7391, 0.3672, 0.737, 0.375, 0.737, 0.3694, 0.7391, 0.3694, 0.7478, 0.3672, 0.75, 0.3672, 0.737, 0.3728, 0.5114, 0.3728, 0.5022, 0.375, 0.5, 0.375, 0.5136, 0.3728, 0.5022, 0.3694, 0.5022, 0.3672, 0.5, 0.375, 0.5, 0.3694, 0.5114, 0.3728, 0.5114, 0.375, 0.5136, 0.3672, 0.5136, 0.3694, 0.5022, 0.3694, 0.5114, 0.3672, 0.5136, 0.3672, 0.5, 0.1329, 0.5022, 0.1272, 0.5022, 0.125, 0.5, 0.1351, 0.5, 0.1272, 0.5022, 0.1272, 0.5114, 0.125, 0.5136, 0.125, 0.5, 0.1272, 0.5114, 0.1329, 0.5114, 0.1351, 0.5136, 0.125, 0.5136, 0.1329, 0.5114, 0.1329, 0.5022, 0.1351, 0.5, 0.1351, 0.5136, 0.1272, 0.7391, 0.1329, 0.7391, 0.1329, 0.7478, 0.1272, 0.7478, 0.1329, 0.7478, 0.1272, 0.7478, 0.1272, 0.7478, 0.1329, 0.7478, 0.1272, 0.7478, 0.1272, 0.7391, 0.1272, 0.7391, 0.1272, 0.7478, 0.1329, 0.7391, 0.1329, 0.7478, 0.1329, 0.7478, 0.1329, 0.7391, 0.3694, 0.5022, 0.3728, 0.5022, 0.3728, 0.5114, 0.3694, 0.5114, 0.3694, 0.7391, 0.3728, 0.7391, 0.3728, 0.7478, 0.3694, 0.7478, 0.1272, 0.5022, 0.1329, 0.5022, 0.1329, 0.5114, 0.1272, 0.5114, 0.3728, 0.7478, 0.3694, 0.7478, 0.3694, 0.7478, 0.3728, 0.7478, 0.3694, 0.5114, 0.3694, 0.5022, 0.3694, 0.5022, 0.3694, 0.5114, 0.1329, 0.5114, 0.1272, 0.5114, 0.1272, 0.5114, 0.1329, 0.5114, 0.3728, 0.7391, 0.3728, 0.7478, 0.3728, 0.7478, 0.3728, 0.7391, 0.3728, 0.5022, 0.3728, 0.5114, 0.3728, 0.5114, 0.3728, 0.5022, 0.1329, 0.5022, 0.1329, 0.5114, 0.1329, 0.5114, 0.1329, 0.5022, 0.3694, 0.7391, 0.3728, 0.7391, 0.3728, 0.7391, 0.3694, 0.7391, 0.3694, 0.5022, 0.3728, 0.5022, 0.3728, 0.5022, 0.3694, 0.5022, 0.1272, 0.5022, 0.1329, 0.5022, 0.1329, 0.5022, 0.1272, 0.5022, 0.375, 0.737, 0.3672, 0.737, 0.3672, 0.737, 0.3672, 0.737, 0.3672, 0.737, 0.375, 0.737, 0.3672, 0.737, 0.375, 0.737, 0.375, 0.737, 0.3672, 0.737, 0.375, 0.737, 0.3672, 0.737, 0.3672, 0.737, 0.375, 0.737, 0.3672, 0.737, 0.3672, 0.737, 0.3672, 0.737, 0.3672, 0.737, 0.375, 0.737, 0.375, 0.737, 0.375, 0.737, 0.375, 0.737, 0.3672, 0.737, 0.375, 0.737, 0.375, 0.737, 0.3672, 0.737, 0.3672, 0.737, 0.3672, 0.737, 0.3672, 0.737, 0.375, 0.737, 0.375, 0.737, 0.3672, 0.737, 0.3672, 0.737, 0.375, 0.737, 0.375, 0.737, 0.3672, 0.737, 0.375, 0.737, 0.375, 0.737, 0.375, 0.737, 0.375, 0.737, 0.3672, 0.737, 0.3672, 0.737, 0.3672, 0.737, 0.3672, 0.737, 0.3672, 0.737, 0.3672, 0.737, 0.3672, 0.737, 0.3672, 0.737, 0.3672, 0.737, 0.3672, 0.737, 0.3672, 0.737, 0.3672, 0.737, 0.3672, 0.737, 0.3672, 0.737, 0.3672, 0.737, 0.3672, 0.737, 0.3672, 0.737, 0.3672, 0.737, 0.3672, 0.737, 0.3672, 0.737, 0.3672, 0.737, 0.3672, 0.737, 0.3672, 0.737, 0.3672, 0.737, 0.3672, 0.737, 0.3672, 0.737, 0.3672, 0.737, 0.3672, 0.737, 0.125, 0.737, 0.1351, 0.737, 0.1351, 0.737, 0.125, 0.737, 0.375, 0.01302, 0.375, 0.01302, 0.375, 0.01302, 0.375, 0.01302, 0.125, 0.737, 0.1351, 0.737, 0.1351, 0.737, 0.125, 0.737, 0.125, 0.737, 0.1351, 0.737, 0.1351, 0.737, 0.125, 0.737, 0.1351, 0.737, 0.1351, 0.737, 0.1351, 0.737, 0.1351, 0.737, 0.1351, 0.737, 0.125, 0.737, 0.125, 0.737, 0.1351, 0.737, 0.3672, 0.737, 0.3672, 0.737, 0.3672, 0.737, 0.3672, 0.737, 0.3672, 0.737, 0.3672, 0.737, 0.3672, 0.737, 0.3672, 0.737, 0.3672, 0.737, 0.3672, 0.737, 0.3672, 0.737, 0.3672, 0.737, 0.3672, 0.737, 0.3672, 0.737, 0.3672, 0.737, 0.3672, 0.737, 0.1351, 0.737, 0.3672, 0.737, 0.3672, 0.75, 0.1351, 0.75, 0.3672, 0.737, 0.3672, 0.75, 0.3672, 0.75, 0.3672, 0.737, 0.3672, 0.737, 0.1351, 0.75, 0.1351, 0.737, 0.1351, 0.737, 0.1351, 0.737, 0.1351, 0.75, 0.3672, 0.737, 0.1351, 0.737, 0.1351, 0.737, 0.3672, 0.737, 0.3672, 0.5136, 0.375, 0.5136, 0.375, 0.737, 0.3672, 0.737, 0.375, 0.737, 0.3672, 0.737, 0.3672, 0.737, 0.375, 0.737, 0.3672, 0.737, 0.3672, 0.5136, 0.3672, 0.5136, 0.3672, 0.737, 0.3672, 0.5136, 0.375, 0.5136, 0.375, 0.5136, 0.3672, 0.5136, 0.125, 0.5136, 0.1351, 0.5136, 0.1351, 0.737, 0.125, 0.737, 0.375, 0.01302, 0.375, 0.2364, 0.375, 0.2364, 0.375, 0.01302, 0.1351, 0.5136, 0.1351, 0.737, 0.1351, 0.737, 0.1351, 0.5136, 0.1351, 0.737, 0.125, 0.737, 0.125, 0.737, 0.1351, 0.737, 0.3672, 0.5136, 0.1351, 0.5136, 0.1351, 0.5136, 0.3672, 0.5136, 0.3672, 0.5136, 0.1351, 0.5136, 0.1351, 0.5136, 0.3672, 0.5136, 0.375, 0.2647, 0.375, 0.2647, 0.375, 0.2647, 0.375, 0.2647, 0.1351, 0.5136, 0.1351, 0.5, 0.1351, 0.5, 0.1351, 0.5136, 0.1351, 0.737, 0.3672, 0.737, 0.3672, 0.737, 0.1351, 0.737, 0.3672, 0.737, 0.3672, 0.737, 0.3672, 0.737, 0.3672, 0.737, 0.1351, 0.737, 0.1351, 0.737, 0.1351, 0.737, 0.1351, 0.737, 0.1351, 0.737, 0.3672, 0.737, 0.3672, 0.737, 0.1351, 0.737, 0.3672, 0.737, 0.3672, 0.737, 0.3672, 0.737, 0.3672, 0.737, 0.1351, 0.737, 0.3672, 0.737, 0.3672, 0.737, 0.1351, 0.737, 0.3672, 0.737, 0.1351, 0.737, 0.1351, 0.737, 0.3672, 0.737, 0.1351, 0.737, 0.3672, 0.737, 0.3672, 0.737, 0.1351, 0.737, 0.1351, 0.737, 0.1351, 0.737, 0.1351, 0.737, 0.1351, 0.737, 0.1351, 0.5, 0.3672, 0.5, 0.3672, 0.5136, 0.1351, 0.5136, 0.3672, 0.5, 0.3672, 0.5136, 0.3672, 0.5136, 0.3672, 0.5, 0.1351, 0.5136, 0.1351, 0.5, 0.1351, 0.5, 0.1351, 0.5136, 0.375, 0.2601, 0.375, 0.3736, 0.375, 0.3765, 0.375, 0.4922, 0.375, 0.4922, 0.375, 0.2601, 0.375, 0.3825, 0.375, 0.486, 0.375, 0.486, 0.375, 0.3825, nan, nan, nan, nan, nan, nan, nan, nan, 0.375, 0.3765, 0.375, 0.4922, 0.375, 0.4922, 0.375, 0.3765, 0.375, 0.4922, 0.375, 0.3764, 0.375, 0.3764, 0.375, 0.4922, 0.375, 0.3764, 0.375, 0.3765, 0.375, 0.3765, 0.375, 0.3764, 0.375, 0.3736, 0.375, 0.3735, 0.375, 0.3764, 0.375, 0.3765, 0.375, 0.4922, 0.375, 0.4922, 0.375, 0.4922, 0.375, 0.4922, 0.375, 0.3765, 0.375, 0.3764, 0.375, 0.3764, 0.375, 0.3765, 0.375, 0.4922, 0.375, 0.3765, 0.375, 0.3765, 0.375, 0.4922, 0.375, 0.486, 0.375, 0.3825, 0.375, 0.3764, 0.375, 0.4922, 0.375, 0.3825, 0.375, 0.486, 0.375, 0.4922, 0.375, 0.3764, 0.375, 0.486, 0.375, 0.486, 0.375, 0.4922, 0.375, 0.4922, 0.375, 0.3825, 0.375, 0.3825, 0.375, 0.3764, 0.375, 0.3764, 0.375, 0.3825, 0.375, 0.486, 0.375, 0.486, 0.375, 0.3825, 0.375, 0.3825, 0.375, 0.3825, 0.375, 0.3825, 0.375, 0.3825, 0.375, 0.486, 0.375, 0.486, 0.375, 0.486, 0.375, 0.486, 0.375, 0.3825, 0.375, 0.486, 0.375, 0.486, 0.375, 0.3825, 0.375, 0.486, 0.375, 0.486, 0.375, 0.486, 0.375, 0.486, 0.375, 0.486, 0.375, 0.3825, 0.375, 0.3825, 0.375, 0.486, 0.375, 0.3825, 0.375, 0.3825, 0.375, 0.3825, 0.375, 0.3825, 0.375, 0.2601, 0.375, 0.3735, 0.375, 0.3736, 0.375, 0.2601, 0.375, 0.3735, 0.375, 0.3736, 0.375, 0.3736, 0.375, 0.3735, 0.1351, 0.5, 0.1351, 0.5, 0.1351, 0.5, 0.1351, 0.5, 0.375, 0.3736, 0.375, 0.2601, 0.375, 0.2601, 0.375, 0.3736, 0.375, 0.3688, 0.375, 0.2647, 0.375, 0.2601, 0.375, 0.3735, 0.375, 0.2647, 0.375, 0.3688, 0.375, 0.3735, 0.375, 0.2601, 0.375, 0.3688, 0.375, 0.3688, 0.375, 0.3735, 0.375, 0.3735, 0.375, 0.2647, 0.375, 0.2647, 0.375, 0.2601, 0.375, 0.2601, 0.375, 0.2647, 0.375, 0.3688, 0.375, 0.3688, 0.375, 0.2647, 0.375, 0.3688, 0.375, 0.2647, 0.375, 0.2647, 0.375, 0.3688, 0.375, 0.3688, 0.375, 0.3688, 0.375, 0.3688, 0.375, 0.3688, 0.375, 0.2647, 0.375, 0.2647, 0.375, 0.2647, 0.375, 0.2647, 0.375, 0.2647, 0.375, 0.3688, 0.375, 0.3688, 0.375, 0.2647, 0.375, 0.3688, 0.375, 0.2647, 0.375, 0.2647, 0.375, 0.3688, 0.375, 0.3688, 0.375, 0.3688, 0.375, 0.3688, 0.375, 0.3688, 0.375, 0.2647, 0.375, 0.3688, 0.375, 0.3688, 0.375, 0.2647])
me_cube_003.materials.append(mat_material_001)
me_cube_003.use_remesh_preserve_volume = False
me_cube_003.use_remesh_preserve_attributes = False
me_cube_003.use_mirror_vertex_groups = False
me_cube_003.update()
me_cube_004 = bpy.data.meshes.new('Cube.004')
me_cube_004.from_pydata([(-1.0, 1.0, -1.0), (-1.0, 1.0, 1.0), (-1.0, -0.7764, -1.0), (-0.7764, -1.0, -1.0), (1.0, 1.0, -1.0), (1.0, 1.0, 1.0), (-0.776, 1.0, 1.0), (-0.7507, -1.0, 1.0), (0.7657, 1.0, 1.0), (0.7711, -1.0, 1.0), (-1.0, 0.7258, 1.0), (1.0, 0.7381, 1.0), (-0.7725, 0.7272, 1.0), (0.7664, 0.7367, 1.0), (-1.0, -0.7678, 1.0), (-0.7535, -0.7747, 1.0), (1.0, -0.7493, 1.0), (0.7705, -0.7601, 1.0), (-0.7507, -1.0, 21.73), (-0.7535, -0.7747, 21.73), (-1.0, -0.7678, 21.73), (-1.0, -1.0, 21.73), (1.0, -0.7493, 21.73), (0.7705, -0.7601, 21.73), (0.7711, -1.0, 21.73), (1.0, -1.0, 21.73), (-1.0, 0.7258, 21.73), (-0.7725, 0.7272, 21.73), (-0.776, 1.0, 21.73), (-1.0, 1.0, 21.73), (1.0, 1.0, 21.73), (0.7657, 1.0, 21.73), (0.7664, 0.7367, 21.73), (1.0, 0.7381, 21.73), (1.0, 0.7347, -1.0), (-1.0, 0.7357, -1.0), (-1.0, 1.0, -26.5), (1.0, 1.0, -26.5), (1.0, -0.7764, -1.0), (0.7764, -1.0, -1.0), (0.9991, -0.8095, -1.0), (0.9953, -0.8424, -1.0), (0.9873, -0.8745, -1.0), (0.9743, -0.905, -1.0), (0.956, -0.9326, -1.0), (0.9326, -0.956, -1.0), (0.905, -0.9743, -1.0), (0.8745, -0.9873, -1.0), (0.8424, -0.9953, -1.0), (0.8095, -0.9991, -1.0), (0.7764, -1.0, 1.0), (1.0, -0.7764, 1.0), (1.0, -1.0, 1.224), (0.8095, -0.9991, 1.0), (0.8424, -0.9953, 1.0), (0.8745, -0.9873, 1.0), (0.905, -0.9743, 1.0), (0.9326, -0.956, 1.0), (0.956, -0.9326, 1.0), (0.9743, -0.905, 1.0), (0.9873, -0.8745, 1.0), (0.9953, -0.8424, 1.0), (0.9991, -0.8095, 1.0), (-0.8095, -0.9991, -1.0), (-0.8424, -0.9953, -1.0), (-0.8745, -0.9873, -1.0), (-0.905, -0.9743, -1.0), (-0.9326, -0.956, -1.0), (-0.956, -0.9326, -1.0), (-0.9743, -0.905, -1.0), (-0.9873, -0.8745, -1.0), (-0.9953, -0.8424, -1.0), (-0.9991, -0.8095, -1.0), (-1.0, -0.7764, 1.0), (-0.7764, -1.0, 1.0), (-1.0, -1.0, 1.224), (-0.9991, -0.8095, 1.0), (-0.9953, -0.8424, 1.0), (-0.9873, -0.8745, 1.0), (-0.9743, -0.905, 1.0), (-0.956, -0.9326, 1.0), (-0.9326, -0.956, 1.0), (-0.905, -0.9743, 1.0), (-0.8745, -0.9873, 1.0), (-0.8424, -0.9953, 1.0), (-0.8095, -0.9991, 1.0), (1.0, 0.7347, -24.45), (1.0, 1.0, -26.5), (1.0, 0.7347, -24.67), (1.0, 0.7348, -24.9), (1.0, 0.7354, -25.12), (1.0, 0.7371, -25.35), (1.0, 0.7407, -25.57), (1.0, 0.7475, -25.79), (1.0, 0.7591, -26.0), (1.0, 0.7767, -26.18), (1.0, 0.7999, -26.31), (1.0, 0.8265, -26.4), (1.0, 0.8548, -26.45), (1.0, 0.8837, -26.48), (1.0, 0.9127, -26.5), (1.0, 0.9418, -26.5), (1.0, 0.9709, -26.5), (-1.0, 1.0, -26.5), (-1.0, 0.7357, -24.45), (-1.0, 0.971, -26.5), (-1.0, 0.942, -26.5), (-1.0, 0.9131, -26.5), (-1.0, 0.8841, -26.48), (-1.0, 0.8554, -26.45), (-1.0, 0.8272, -26.4), (-1.0, 0.8006, -26.31), (-1.0, 0.7776, -26.18), (-1.0, 0.76, -26.0), (-1.0, 0.7485, -25.79), (-1.0, 0.7417, -25.57), (-1.0, 0.7381, -25.35), (-1.0, 0.7364, -25.12), (-1.0, 0.7358, -24.9), (-1.0, 0.7357, -24.67), (-1.0, -0.2652, -1.0), (1.0, -0.2478, 1.0), (1.0, -0.2824, -1.0), (-1.0, -0.516, -1.0), (1.0, -0.5501, -1.0), (0.7817, -0.5464, -1.0), (0.7647, -0.2804, -1.0), (-0.7811, -0.5197, -1.0), (-0.802, -0.2669, -1.0), (0.7817, -0.5464, -10.45), (0.7647, -0.2804, -10.45), (1.0, -0.2824, -10.45), (1.0, -0.5501, -10.45), (-1.0, -0.2652, -10.45), (-0.802, -0.2669, -10.45), (-0.7811, -0.5197, -10.45), (-1.0, -0.516, -10.45), (1.0, -0.2824, -8.435), (0.7647, -0.2804, -8.15), (-1.0, -0.2652, -8.688), (-0.802, -0.2669, -8.514), (0.7736, 0.7525, -8.15), (1.009, 0.7505, -8.435), (1.009, 0.7505, -10.45), (0.7736, 0.7525, -10.45), (-0.9911, 0.7677, -8.688), (-0.7931, 0.766, -8.514), (-0.7931, 0.766, -10.45), (-0.9911, 0.7677, -10.45), (0.7817, -0.5464, -8.602), (1.0, -0.5501, -8.477), (-1.0, -0.516, -8.588), (-0.7811, -0.5197, -8.551)], [], [(39, 50, 9, 7, 74, 3), (0, 1, 6, 8, 5, 4), (16, 22, 25, 52, 51), (2, 73, 14, 10, 1, 0, 35, 120, 123), (35, 104, 86, 34), (22, 23, 24, 25), (9, 17, 15, 7), (30, 31, 32, 33), (12, 13, 8, 6), (11, 13, 17, 16, 121), (14, 15, 12, 10), (26, 27, 28, 29), (15, 17, 13, 12), (18, 19, 20, 21), (15, 19, 18, 7), (14, 20, 19, 15), (73, 75, 21, 20, 14), (17, 23, 22, 16), (9, 24, 23, 17), (73, 76, 75), (50, 52, 25, 24, 9), (12, 27, 26, 10), (6, 28, 27, 12), (1, 29, 28, 6), (10, 26, 29, 1), (8, 31, 30, 5), (13, 32, 31, 8), (11, 33, 32, 13), (5, 30, 33, 11), (4, 5, 11, 121, 122, 34), (4, 37, 36, 0), (36, 37, 87, 103), (0, 36, 103, 105, 106, 107, 108, 109, 110, 111, 112, 113, 114, 115, 116, 117, 118, 119, 104, 35), (50, 53, 52), (53, 54, 52), (54, 55, 52), (55, 56, 52), (56, 57, 52), (57, 58, 52), (58, 59, 52), (59, 60, 52), (60, 61, 52), (61, 62, 52), (62, 51, 52), (50, 39, 49, 53), (53, 49, 48, 54), (54, 48, 47, 55), (55, 47, 46, 56), (56, 46, 45, 57), (57, 45, 44, 58), (58, 44, 43, 59), (59, 43, 42, 60), (60, 42, 41, 61), (61, 41, 40, 62), (62, 40, 38, 51), (7, 18, 21, 75, 74), (76, 77, 75), (77, 78, 75), (78, 79, 75), (79, 80, 75), (80, 81, 75), (81, 82, 75), (82, 83, 75), (83, 84, 75), (84, 85, 75), (85, 74, 75), (3, 74, 85, 63), (63, 85, 84, 64), (64, 84, 83, 65), (65, 83, 82, 66), (66, 82, 81, 67), (67, 81, 80, 68), (68, 80, 79, 69), (69, 79, 78, 70), (70, 78, 77, 71), (71, 77, 76, 72), (72, 76, 73, 2), (35, 34, 122, 126, 128, 120), (103, 87, 102, 105), (105, 102, 101, 106), (106, 101, 100, 107), (107, 100, 99, 108), (108, 99, 98, 109), (109, 98, 97, 110), (110, 97, 96, 111), (111, 96, 95, 112), (112, 95, 94, 113), (113, 94, 93, 114), (114, 93, 92, 115), (115, 92, 91, 116), (116, 91, 90, 117), (117, 90, 89, 118), (118, 89, 88, 119), (119, 88, 86, 104), (34, 86, 88, 89, 90, 91, 92, 93, 94, 95, 96, 97, 98, 99, 100, 101, 102, 87, 37, 4), (129, 130, 131, 132), (122, 121, 16, 51, 38, 124), (141, 142, 143, 144), (123, 127, 125, 124, 38, 40, 41, 42, 43, 44, 45, 46, 47, 48, 49, 39, 3, 63, 64, 65, 66, 67, 68, 69, 70, 71, 72, 2), (133, 134, 135, 136), (127, 128, 126, 125), (126, 138, 130, 129, 149, 125), (122, 137, 138, 126), (124, 150, 132, 131, 137, 122), (125, 149, 150, 124), (128, 140, 139, 120), (127, 152, 135, 134, 140, 128), (123, 151, 152, 127), (120, 139, 133, 136, 151, 123), (145, 146, 147, 148), (137, 142, 141, 138), (131, 143, 142, 137), (130, 144, 143, 131), (138, 141, 144, 130), (140, 146, 145, 139), (134, 147, 146, 140), (133, 148, 147, 134), (139, 145, 148, 133), (150, 149, 129, 132), (152, 151, 136, 135)])
_uv = me_cube_004.uv_layers.new(name='UVMap')
_uv.uv.foreach_set('vector', [0.375, 0.778, 0.625, 0.778, 0.625, 0.7786, 0.625, 0.9688, 0.625, 0.972, 0.375, 0.972, 0.375, 0.25, 0.625, 0.25, 0.625, 0.278, 0.625, 0.4707, 0.625, 0.5, 0.375, 0.5, 0.625, 0.7187, 0.625, 0.7187, 0.625, 0.75, 0.625, 0.75, 0.625, 0.722, 0.375, 0.02795, 0.625, 0.02795, 0.625, 0.02903, 0.625, 0.2157, 0.625, 0.25, 0.375, 0.25, 0.375, 0.217, 0.375, 0.09184, 0.375, 0.0605, 0.125, 0.533, 0.125, 0.533, 0.375, 0.5332, 0.375, 0.5332, 0.625, 0.7187, 0.6537, 0.72, 0.6536, 0.75, 0.625, 0.75, 0.6536, 0.75, 0.6537, 0.72, 0.8442, 0.7218, 0.8438, 0.75, 0.625, 0.5, 0.6543, 0.5, 0.6542, 0.5329, 0.625, 0.5327, 0.8466, 0.5341, 0.6542, 0.5329, 0.6543, 0.5, 0.847, 0.5, 0.625, 0.5327, 0.6542, 0.5329, 0.6537, 0.72, 0.625, 0.7187, 0.625, 0.656, 0.875, 0.721, 0.8442, 0.7218, 0.8466, 0.5341, 0.875, 0.5343, 0.875, 0.5343, 0.8466, 0.5341, 0.847, 0.5, 0.875, 0.5, 0.8442, 0.7218, 0.6537, 0.72, 0.6542, 0.5329, 0.8466, 0.5341, 0.8438, 0.75, 0.8442, 0.7218, 0.875, 0.721, 0.875, 0.75, 0.8442, 0.7218, 0.8442, 0.7218, 0.8438, 0.75, 0.8438, 0.75, 0.875, 0.721, 0.875, 0.721, 0.8442, 0.7218, 0.8442, 0.7218, 0.875, 0.722, 0.875, 0.75, 0.875, 0.75, 0.875, 0.721, 0.875, 0.721, 0.6537, 0.72, 0.6537, 0.72, 0.625, 0.7187, 0.625, 0.7187, 0.6536, 0.75, 0.6536, 0.75, 0.6537, 0.72, 0.6537, 0.72, 0.875, 0.722, 0.875, 0.7262, 0.875, 0.75, 0.653, 0.75, 0.625, 0.75, 0.625, 0.75, 0.6536, 0.75, 0.6536, 0.75, 0.8466, 0.5341, 0.8466, 0.5341, 0.875, 0.5343, 0.875, 0.5343, 0.847, 0.5, 0.847, 0.5, 0.8466, 0.5341, 0.8466, 0.5341, 0.875, 0.5, 0.875, 0.5, 0.847, 0.5, 0.847, 0.5, 0.875, 0.5343, 0.875, 0.5343, 0.875, 0.5, 0.875, 0.5, 0.6543, 0.5, 0.6543, 0.5, 0.625, 0.5, 0.625, 0.5, 0.6542, 0.5329, 0.6542, 0.5329, 0.6543, 0.5, 0.6543, 0.5, 0.625, 0.5327, 0.625, 0.5327, 0.6542, 0.5329, 0.6542, 0.5329, 0.625, 0.5, 0.625, 0.5, 0.625, 0.5327, 0.625, 0.5327, 0.375, 0.5, 0.625, 0.5, 0.625, 0.5327, 0.625, 0.656, 0.375, 0.6603, 0.375, 0.5332, 0.375, 0.5, 0.375, 0.5, 0.125, 0.5, 0.125, 0.5, 0.125, 0.5, 0.375, 0.5, 0.375, 0.5, 0.125, 0.5, 0.125, 0.5, 0.125, 0.5, 0.125, 0.5, 0.125, 0.5036, 0.125, 0.5072, 0.125, 0.5109, 0.125, 0.5145, 0.125, 0.5181, 0.125, 0.5216, 0.125, 0.5249, 0.125, 0.5313, 0.125, 0.532, 0.125, 0.5325, 0.125, 0.5328, 0.125, 0.5329, 0.125, 0.533, 0.125, 0.533, 0.125, 0.533, 0.125, 0.533, 0.125, 0.533, 0.653, 0.75, 0.6488, 0.75, 0.625, 0.75, 0.6488, 0.75, 0.6447, 0.75, 0.625, 0.75, 0.6447, 0.75, 0.6407, 0.75, 0.625, 0.75, 0.6407, 0.75, 0.6369, 0.75, 0.625, 0.75, 0.6369, 0.75, 0.6334, 0.75, 0.625, 0.75, 0.6334, 0.75, 0.6305, 0.75, 0.625, 0.75, 0.6305, 0.75, 0.6282, 0.75, 0.625, 0.75, 0.6282, 0.75, 0.6266, 0.75, 0.625, 0.75, 0.6266, 0.75, 0.6256, 0.75, 0.625, 0.75, 0.6256, 0.75, 0.6251, 0.75, 0.625, 0.75, 0.6251, 0.75, 0.625, 0.75, 0.625, 0.75, 0.625, 0.778, 0.375, 0.778, 0.375, 0.7738, 0.625, 0.7738, 0.625, 0.7738, 0.375, 0.7738, 0.375, 0.7697, 0.625, 0.7697, 0.625, 0.7697, 0.375, 0.7697, 0.375, 0.7657, 0.625, 0.7657, 0.625, 0.7657, 0.375, 0.7657, 0.375, 0.7619, 0.625, 0.7619, 0.625, 0.7619, 0.375, 0.7619, 0.375, 0.7584, 0.625, 0.7584, 0.625, 0.7584, 0.375, 0.7584, 0.375, 0.7416, 0.625, 0.7416, 0.625, 0.7416, 0.375, 0.7416, 0.375, 0.7381, 0.625, 0.7381, 0.625, 0.7381, 0.375, 0.7381, 0.375, 0.7343, 0.625, 0.7343, 0.625, 0.7343, 0.375, 0.7343, 0.375, 0.7303, 0.625, 0.7303, 0.625, 0.7303, 0.375, 0.7303, 0.375, 0.7262, 0.625, 0.7262, 0.625, 0.7262, 0.375, 0.7262, 0.375, 0.722, 0.625, 0.722, 0.8438, 0.75, 0.8438, 0.75, 0.875, 0.75, 0.875, 0.75, 0.847, 0.75, 0.875, 0.7262, 0.875, 0.7303, 0.875, 0.75, 0.875, 0.7303, 0.875, 0.7343, 0.875, 0.75, 0.875, 0.7343, 0.875, 0.7381, 0.875, 0.75, 0.875, 0.7381, 0.875, 0.7416, 0.875, 0.75, 0.875, 0.7416, 0.875, 0.7445, 0.875, 0.75, 0.875, 0.7445, 0.875, 0.7468, 0.875, 0.75, 0.875, 0.7468, 0.875, 0.7484, 0.875, 0.75, 0.875, 0.7484, 0.875, 0.7494, 0.875, 0.75, 0.875, 0.7494, 0.875, 0.7499, 0.875, 0.75, 0.875, 0.7499, 0.875, 0.75, 0.875, 0.75, 0.375, 0.972, 0.625, 0.972, 0.625, 0.9762, 0.375, 0.9762, 0.375, 0.9762, 0.625, 0.9762, 0.625, 0.9803, 0.375, 0.9803, 0.375, 0.9803, 0.625, 0.9803, 0.625, 0.9843, 0.375, 0.9843, 0.375, 0.9843, 0.625, 0.9843, 0.625, 0.9881, 0.375, 0.9881, 0.375, 0.9881, 0.625, 0.9881, 0.625, 0.9916, 0.375, 0.9916, 0.375, 0.0, 0.625, 0.0, 0.625, 0.008428, 0.375, 0.008428, 0.375, 0.008428, 0.625, 0.008428, 0.625, 0.01187, 0.375, 0.01187, 0.375, 0.01187, 0.625, 0.01187, 0.625, 0.01568, 0.375, 0.01568, 0.375, 0.01568, 0.625, 0.01568, 0.625, 0.0197, 0.375, 0.0197, 0.375, 0.0197, 0.625, 0.0197, 0.625, 0.02381, 0.375, 0.02381, 0.375, 0.02381, 0.625, 0.02381, 0.625, 0.02795, 0.375, 0.02795, 0.125, 0.533, 0.375, 0.5332, 0.375, 0.6603, 0.3456, 0.66, 0.1498, 0.6584, 0.125, 0.6582, 0.125, 0.5, 0.375, 0.5, 0.375, 0.5036, 0.125, 0.5036, 0.125, 0.5036, 0.375, 0.5036, 0.375, 0.5073, 0.125, 0.5072, 0.125, 0.5072, 0.375, 0.5073, 0.375, 0.5109, 0.125, 0.5109, 0.125, 0.5109, 0.375, 0.5109, 0.375, 0.5145, 0.125, 0.5145, 0.125, 0.5145, 0.375, 0.5145, 0.375, 0.5181, 0.125, 0.5181, 0.125, 0.5181, 0.375, 0.5181, 0.375, 0.5217, 0.125, 0.5216, 0.125, 0.5216, 0.375, 0.5217, 0.375, 0.525, 0.125, 0.5249, 0.125, 0.5249, 0.375, 0.525, 0.375, 0.5314, 0.125, 0.5313, 0.125, 0.5313, 0.375, 0.5314, 0.375, 0.5321, 0.125, 0.532, 0.125, 0.532, 0.375, 0.5321, 0.375, 0.5326, 0.125, 0.5325, 0.125, 0.5325, 0.375, 0.5326, 0.375, 0.5329, 0.125, 0.5328, 0.125, 0.5328, 0.375, 0.5329, 0.375, 0.5331, 0.125, 0.5329, 0.125, 0.5329, 0.375, 0.5331, 0.375, 0.5331, 0.125, 0.533, 0.125, 0.533, 0.375, 0.5331, 0.375, 0.5332, 0.125, 0.533, 0.125, 0.533, 0.375, 0.5332, 0.375, 0.5332, 0.125, 0.533, 0.125, 0.533, 0.375, 0.5332, 0.375, 0.5332, 0.125, 0.533, 0.375, 0.5332, 0.375, 0.5332, 0.375, 0.5332, 0.375, 0.5332, 0.375, 0.5331, 0.375, 0.5331, 0.375, 0.5329, 0.375, 0.5326, 0.375, 0.5321, 0.375, 0.5314, 0.375, 0.525, 0.375, 0.5217, 0.375, 0.5181, 0.375, 0.5145, 0.375, 0.5109, 0.375, 0.5073, 0.375, 0.5036, 0.375, 0.5, 0.375, 0.5, 0.375, 0.5, 0.3477, 0.6933, 0.3456, 0.66, 0.375, 0.6603, 0.375, 0.6938, 0.375, 0.6603, 0.625, 0.656, 0.625, 0.7187, 0.625, 0.722, 0.375, 0.722, 0.375, 0.6938, 0.3456, 0.66, 0.375, 0.6603, 0.375, 0.6603, 0.3456, 0.66, 0.125, 0.6895, 0.1524, 0.69, 0.3477, 0.6933, 0.375, 0.6938, 0.375, 0.722, 0.3749, 0.7262, 0.3744, 0.7303, 0.3734, 0.7343, 0.3718, 0.7381, 0.3695, 0.7416, 0.3666, 0.7445, 0.3631, 0.7468, 0.3593, 0.7484, 0.3553, 0.7494, 0.3512, 0.7499, 0.347, 0.75, 0.153, 0.75, 0.1488, 0.7499, 0.1447, 0.7494, 0.1407, 0.7484, 0.1369, 0.7468, 0.1334, 0.7445, 0.1305, 0.7416, 0.1282, 0.7381, 0.1266, 0.7343, 0.1256, 0.7303, 0.1251, 0.7262, 0.125, 0.722, 0.125, 0.6582, 0.1498, 0.6584, 0.1524, 0.69, 0.125, 0.6895, 0.1524, 0.69, 0.1498, 0.6584, 0.3456, 0.66, 0.3477, 0.6933, 0.3456, 0.66, 0.3456, 0.66, 0.3456, 0.66, 0.3477, 0.6933, 0.3477, 0.6933, 0.3477, 0.6933, 0.375, 0.6603, 0.375, 0.6603, 0.3456, 0.66, 0.3456, 0.66, 0.375, 0.6938, 0.375, 0.6938, 0.375, 0.6938, 0.375, 0.6603, 0.375, 0.6603, 0.375, 0.6603, 0.3477, 0.6933, 0.3477, 0.6933, 0.375, 0.6938, 0.375, 0.6938, 0.1498, 0.6584, 0.1498, 0.6584, 0.125, 0.6582, 0.125, 0.6582, 0.1524, 0.69, 0.1524, 0.69, 0.1524, 0.69, 0.1498, 0.6584, 0.1498, 0.6584, 0.1498, 0.6584, 0.125, 0.6895, 0.125, 0.6895, 0.1524, 0.69, 0.1524, 0.69, 0.125, 0.6582, 0.125, 0.6582, 0.125, 0.6582, 0.125, 0.6895, 0.125, 0.6895, 0.125, 0.6895, 0.125, 0.6582, 0.1498, 0.6584, 0.1498, 0.6584, 0.125, 0.6582, 0.375, 0.6603, 0.375, 0.6603, 0.3456, 0.66, 0.3456, 0.66, 0.375, 0.6603, 0.375, 0.6603, 0.375, 0.6603, 0.375, 0.6603, 0.3456, 0.66, 0.3456, 0.66, 0.375, 0.6603, 0.375, 0.6603, 0.3456, 0.66, 0.3456, 0.66, 0.3456, 0.66, 0.3456, 0.66, 0.1498, 0.6584, 0.1498, 0.6584, 0.125, 0.6582, 0.125, 0.6582, 0.1498, 0.6584, 0.1498, 0.6584, 0.1498, 0.6584, 0.1498, 0.6584, 0.125, 0.6582, 0.125, 0.6582, 0.1498, 0.6584, 0.1498, 0.6584, 0.125, 0.6582, 0.125, 0.6582, 0.125, 0.6582, 0.125, 0.6582, 0.375, 0.6938, 0.3477, 0.6933, 0.3477, 0.6933, 0.375, 0.6938, 0.1524, 0.69, 0.125, 0.6895, 0.125, 0.6895, 0.1524, 0.69])
me_cube_004.use_remesh_fix_poles = True
me_cube_004.use_remesh_preserve_attributes = False
me_cube_004.update()

# ---- objects
ob_cube = bpy.data.objects.new('Cube', me_cube)
ob_light = bpy.data.objects.new('Light', light_light)
ob_camera = bpy.data.objects.new('Camera', cam_camera)
ob_cube_001 = bpy.data.objects.new('Cube.001', me_cube_001)
ob_plane = bpy.data.objects.new('Plane', me_plane)
ob_plane_001 = bpy.data.objects.new('Plane.001', me_plane_001)
ob_plane_002 = bpy.data.objects.new('Plane.002', me_plane_002)
ob_cube_002 = bpy.data.objects.new('Cube.002', me_cube_002)
ob_plane_003 = bpy.data.objects.new('Plane.003', me_plane_003)
ob_plane_004 = bpy.data.objects.new('Plane.004', me_plane_004)
ob_cube_003 = bpy.data.objects.new('Cube.003', me_cube_003)
ob_cube_004 = bpy.data.objects.new('Cube.004', me_cube_004)
ob_light_001 = bpy.data.objects.new('Light.001', light_light_001)

# ---- transforms, parenting, visibility, modifiers, constraints
ob_cube.location = (5.061, -6.912, -5.0)
ob_cube.rotation_euler = (0.0, 3.145, 0.0)
ob_cube.scale = (5.0, 3.0, 0.15)
ob_cube.lock_rotations_4d = False
ob_cube.empty_display_type = 'ARROWS'
ob_cube.lineart.crease_threshold = 0.0
ob_light.location = (4.076, 1.005, 5.904)
ob_light.rotation_euler = (0.6503, 0.05522, 1.866)
ob_light.lock_rotations_4d = False
ob_light.empty_display_type = 'ARROWS'
ob_light.color = (0.0, 0.0, 0.0, 0.0)
ob_light.lineart.crease_threshold = 0.0
ob_camera.location = (7.359, -6.926, 4.958)
ob_camera.rotation_euler = (1.109, 0.0, 0.8149)
ob_camera.lock_rotations_4d = False
ob_camera.empty_display_type = 'ARROWS'
ob_camera.color = (0.0, 0.0, 0.0, 0.0)
ob_camera.display_type = 'WIRE'
ob_camera.lineart.crease_threshold = 0.0
ob_cube_001.location = (8.0, -0.26, -2.37)
ob_cube_001.rotation_euler = (0.0, 0.0, -0.5061)
ob_cube_001.scale = (0.941, 1.0, 0.1)
ob_plane.location = (23.37, -0.2, -11.01)
ob_plane.rotation_euler = (0.0, 1.571, 0.0)
ob_plane.scale = (11.0, 18.31, 0.73)
ob_plane_001.location = (0.0, -0.93, 0.0)
ob_plane_001.scale = (23.47, 17.62, 1.0)
ob_plane_002.location = (-23.32, -0.82, -10.8)
ob_plane_002.rotation_euler = (0.0, 1.571, 0.0)
ob_plane_002.scale = (11.05, 17.71, 0.73)
ob_cube_002.location = (3.0, 0.0, -2.34)
ob_cube_002.rotation_euler = (0.0, 0.0, 0.08378)
ob_cube_002.scale = (0.941, 1.0, 0.1)
ob_plane_003.location = (-0.57, -18.64, -10.8)
ob_plane_003.rotation_euler = (0.0, 1.571, 1.571)
ob_plane_003.scale = (10.9, 23.94, 0.73)
ob_plane_004.location = (0.0, -0.93, -22.0)
ob_plane_004.scale = (23.47, 17.62, 1.0)
ob_cube_003.location = (-18.94, -11.91, -5.0)
ob_cube_003.rotation_euler = (0.0, 3.145, -1.567)
ob_cube_003.scale = (5.0, 3.0, 0.15)
ob_cube_003.lock_rotations_4d = False
ob_cube_003.empty_display_type = 'ARROWS'
ob_cube_003.lineart.crease_threshold = 0.0
ob_cube_004.location = (-9.0, -10.0, -2.37)
ob_cube_004.rotation_euler = (0.0, 0.0, -1.285)
ob_cube_004.scale = (0.941, 1.0, 0.1)
ob_light_001.location = (-0.9238, -0.9945, -21.1)
ob_light_001.rotation_euler = (3.025, 0.105, 1.219)
ob_light_001.lock_rotations_4d = False
ob_light_001.empty_display_type = 'ARROWS'
ob_light_001.color = (0.0, 0.0, 0.0, 0.0)
ob_light_001.lineart.crease_threshold = 0.0

# ---- collection membership
col_collection.objects.link(ob_cube)
col_collection.objects.link(ob_light)
col_collection.objects.link(ob_camera)
col_collection.objects.link(ob_cube_001)
col_collection.objects.link(ob_plane)
col_collection.objects.link(ob_plane_001)
col_collection.objects.link(ob_plane_002)
col_collection.objects.link(ob_cube_002)
col_collection.objects.link(ob_plane_003)
col_collection.objects.link(ob_plane_004)
col_collection.objects.link(ob_cube_003)
col_collection.objects.link(ob_cube_004)
col_collection.objects.link(ob_light_001)

# ---- scene / render settings (as saved in the file)
scene.camera = ob_camera
scene.frame_start = 1; scene.frame_end = 250; scene.frame_set(1)
scene.render.engine = 'BLENDER_EEVEE_NEXT'
scene.cycles.use_denoising = False
scene.cycles.samples = 128
scene.cycles.sampling_pattern = 'TABULATED_SOBOL'
scene.cycles.use_adaptive_sampling = False
scene.cycles.use_light_tree = False
scene.view_settings.view_transform = 'Filmic'
bpy.context.view_layer.update()
